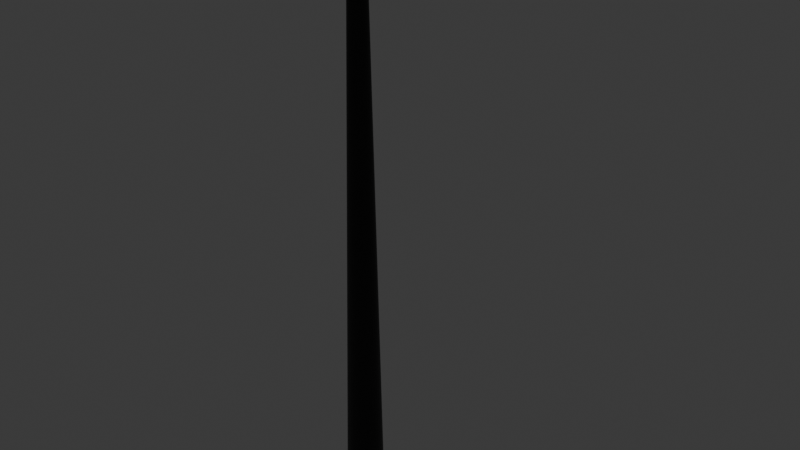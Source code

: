 # Source: poste.blend  (saved by Blender 4.3.34; exported with 4.5.12 LTS)
import bpy
from mathutils import Matrix  # noqa: F401  (used for matrix-valued properties, if any)

bpy.ops.wm.read_factory_settings(use_empty=True)
scene = bpy.context.scene
scene.name = 'Scene'

# ---- collections
col_collection = bpy.data.collections.new('Collection'); scene.collection.children.link(col_collection)

# ---- materials (node trees are filled in below, after node groups)
mat_preto = bpy.data.materials.new('preto')
mat_material_015 = bpy.data.materials.new('Material.015')

# ---- material node trees
mat_preto.use_nodes = True; mat_preto.node_tree.nodes.clear()
_N = mat_preto.node_tree.nodes; _L = mat_preto.node_tree.links
n0 = _N.new('ShaderNodeBsdfPrincipled'); n0.name = 'Principled BSDF'; n0.location = (10, 300)
n0.inputs[0].default_value = (0.0, 0.0, 0.0, 1.0)
n1 = _N.new('ShaderNodeOutputMaterial'); n1.name = 'Material Output'; n1.location = (300, 300)
_L.new(n0.outputs[0], n1.inputs[0])
n1.is_active_output = True
mat_material_015.use_nodes = True; mat_material_015.node_tree.nodes.clear()
_N = mat_material_015.node_tree.nodes; _L = mat_material_015.node_tree.links
n0 = _N.new('ShaderNodeOutputMaterial'); n0.name = 'Material Output'; n0.location = (300, 300)
n1 = _N.new('ShaderNodeEmission'); n1.name = 'Emission'; n1.location = (10, 300)
n1.inputs[1].default_value = 3.0
_L.new(n1.outputs[0], n0.inputs[0])
n0.is_active_output = True

# ---- world
world_world = bpy.data.worlds.new('World'); scene.world = world_world
world_world.use_nodes = True; world_world.node_tree.nodes.clear()
_N = world_world.node_tree.nodes; _L = world_world.node_tree.links
n0 = _N.new('ShaderNodeOutputWorld'); n0.name = 'World Output'; n0.location = (300, 300)
n1 = _N.new('ShaderNodeBackground'); n1.name = 'Background'; n1.location = (10, 300)
n1.inputs[0].default_value = (0.05088, 0.05088, 0.05088, 1.0)
_L.new(n1.outputs[0], n0.inputs[0])
n0.is_active_output = True
world_world.color = (0.05088, 0.05088, 0.05088)
world_world.sun_shadow_jitter_overblur = 0.0

# ---- meshes
me_cylinder_001 = bpy.data.meshes.new('Cylinder.001')
me_cylinder_001.from_pydata([(2.098e-07, -0.5026, -3.676), (2.062e-07, -0.35, 4.513), (0.05621, -0.4971, -3.676), (0.02644, -0.3474, 4.513), (0.1103, -0.4807, -3.676), (0.05186, -0.3397, 4.513), (0.1601, -0.454, -3.676), (0.07529, -0.3272, 4.513), (0.2037, -0.4182, -3.676), (0.09583, -0.3103, 4.513), (0.2396, -0.3745, -3.676), (0.1127, -0.2898, 4.513), (0.2662, -0.3247, -3.676), (0.1252, -0.2663, 4.513), (0.2826, -0.2707, -3.676), (0.1329, -0.2409, 4.513), (0.2881, -0.2145, -3.676), (0.1355, -0.2145, 4.513), (0.2826, -0.1583, -3.676), (0.1329, -0.188, 4.513), (0.2662, -0.1042, -3.676), (0.1252, -0.1626, 4.513), (0.2396, -0.05439, -3.676), (0.1127, -0.1392, 4.513), (0.2037, -0.01073, -3.676), (0.09583, -0.1186, 4.513), (0.1601, 0.0251, -3.676), (0.07529, -0.1018, 4.513), (0.1103, 0.05172, -3.676), (0.05186, -0.08926, 4.513), (0.05621, 0.06812, -3.676), (0.02644, -0.08155, 4.513), (2.098e-07, 0.07366, -3.676), (2.062e-07, -0.07894, 4.513), (-0.05621, 0.06812, -3.676), (-0.02644, -0.08155, 4.513), (-0.1103, 0.05172, -3.676), (-0.05186, -0.08926, 4.513), (-0.1601, 0.0251, -3.676), (-0.07529, -0.1018, 4.513), (-0.2037, -0.01073, -3.676), (-0.09583, -0.1186, 4.513), (-0.2396, -0.05439, -3.676), (-0.1127, -0.1392, 4.513), (-0.2662, -0.1042, -3.676), (-0.1252, -0.1626, 4.513), (-0.2826, -0.1583, -3.676), (-0.1329, -0.188, 4.513), (-0.2881, -0.2145, -3.676), (-0.1355, -0.2145, 4.513), (-0.2826, -0.2707, -3.676), (-0.1329, -0.2409, 4.513), (-0.2662, -0.3247, -3.676), (-0.1252, -0.2663, 4.513), (-0.2396, -0.3745, -3.676), (-0.1127, -0.2898, 4.513), (-0.2037, -0.4182, -3.676), (-0.09583, -0.3103, 4.513), (-0.1601, -0.454, -3.676), (-0.07529, -0.3272, 4.513), (-0.1103, -0.4807, -3.676), (-0.05186, -0.3397, 4.513), (-0.05621, -0.4971, -3.676), (-0.02644, -0.3474, 4.513), (2.716e-07, -0.6275, -4.278), (0.08059, -0.6196, -4.278), (0.1581, -0.5961, -4.278), (0.2295, -0.5579, -4.278), (0.2921, -0.5065, -4.278), (0.3435, -0.444, -4.278), (0.3816, -0.3725, -4.278), (0.4051, -0.2951, -4.278), (0.4131, -0.2145, -4.278), (0.4051, -0.1339, -4.278), (0.3816, -0.05639, -4.278), (0.3435, 0.01502, -4.278), (0.2921, 0.07761, -4.278), (0.2295, 0.129, -4.278), (0.1581, 0.1672, -4.278), (0.08059, 0.1907, -4.278), (2.716e-07, 0.1986, -4.278), (-0.08058, 0.1907, -4.278), (-0.1581, 0.1672, -4.278), (-0.2295, 0.129, -4.278), (-0.2921, 0.07761, -4.278), (-0.3435, 0.01502, -4.278), (-0.3816, -0.05639, -4.278), (-0.4051, -0.1339, -4.278), (-0.4131, -0.2145, -4.278), (-0.4051, -0.2951, -4.278), (-0.3816, -0.3725, -4.278), (-0.3435, -0.444, -4.278), (-0.2921, -0.5065, -4.278), (-0.2295, -0.5579, -4.278), (-0.1581, -0.5961, -4.278), (-0.08058, -0.6196, -4.278), (0.03185, 0.413, 5.107), (2.741e-07, 0.413, 5.11), (0.06247, 0.4129, 5.098), (0.09069, 0.4127, 5.083), (0.1154, 0.4124, 5.062), (0.1357, 0.4121, 5.038), (0.1508, 0.4118, 5.01), (0.1601, 0.4114, 4.979), (0.1632, 0.411, 4.947), (0.1601, 0.4106, 4.915), (0.1508, 0.4102, 4.885), (0.1357, 0.4099, 4.856), (0.1154, 0.4096, 4.832), (0.09069, 0.4093, 4.811), (0.06247, 0.4091, 4.796), (0.03185, 0.409, 4.787), (2.741e-07, 0.409, 4.784), (-0.03185, 0.409, 4.787), (-0.06247, 0.4091, 4.796), (-0.09069, 0.4093, 4.811), (-0.1154, 0.4096, 4.832), (-0.1357, 0.4099, 4.856), (-0.1508, 0.4102, 4.885), (-0.1601, 0.4106, 4.915), (-0.1632, 0.411, 4.947), (-0.1601, 0.4114, 4.979), (-0.1508, 0.4118, 5.01), (-0.1357, 0.4121, 5.038), (-0.1154, 0.4124, 5.062), (-0.09069, 0.4127, 5.083), (-0.06247, 0.4129, 5.098), (-0.03185, 0.413, 5.107), (2.01e-07, -0.3503, 4.602), (1.978e-07, -0.3474, 4.681), (1.967e-07, -0.3406, 4.753), (1.977e-07, -0.3287, 4.82), (2.009e-07, -0.3094, 4.884), (2.068e-07, -0.2801, 4.943), (2.152e-07, -0.2389, 4.996), (2.253e-07, -0.1872, 5.039), (2.354e-07, -0.1297, 5.07), (2.446e-07, -0.07034, 5.089), (2.524e-07, -0.01061, 5.101), (2.589e-07, 0.05018, 5.107), (2.643e-07, 0.1134, 5.11), (2.686e-07, 0.1802, 5.111), (2.717e-07, 0.2518, 5.111), (2.736e-07, 0.3291, 5.11), (-0.02676, -0.3476, 4.602), (-0.02708, -0.3447, 4.681), (-0.02739, -0.338, 4.753), (-0.02771, -0.326, 4.82), (-0.02803, -0.3068, 4.882), (-0.02835, -0.2778, 4.942), (-0.02867, -0.2369, 4.994), (-0.02898, -0.1857, 5.037), (-0.0293, -0.1286, 5.067), (-0.02962, -0.06969, 5.087), (-0.02994, -0.01027, 5.098), (-0.03026, 0.05032, 5.104), (-0.03057, 0.1134, 5.107), (-0.03089, 0.1802, 5.108), (-0.03121, 0.2518, 5.108), (-0.03153, 0.3291, 5.107), (-0.05249, -0.3398, 4.601), (-0.05311, -0.3369, 4.68), (-0.05373, -0.3301, 4.752), (-0.05436, -0.3182, 4.818), (-0.05498, -0.2993, 4.879), (-0.05561, -0.2708, 4.937), (-0.05623, -0.231, 4.988), (-0.05685, -0.1812, 5.03), (-0.05748, -0.1255, 5.059), (-0.0581, -0.06778, 5.078), (-0.05873, -0.009247, 5.089), (-0.05935, 0.05073, 5.095), (-0.05997, 0.1134, 5.098), (-0.0606, 0.18, 5.099), (-0.06122, 0.2515, 5.099), (-0.06185, 0.3289, 5.098), (-0.0762, -0.3272, 4.601), (-0.0771, -0.3241, 4.679), (-0.07801, -0.3173, 4.75), (-0.07892, -0.3055, 4.814), (-0.07982, -0.2871, 4.874), (-0.08073, -0.2596, 4.93), (-0.08163, -0.2215, 4.979), (-0.08254, -0.1739, 5.018), (-0.08345, -0.1205, 5.046), (-0.08435, -0.06467, 5.065), (-0.08526, -0.007594, 5.075), (-0.08616, 0.05139, 5.081), (-0.08707, 0.1134, 5.084), (-0.08797, 0.1797, 5.084), (-0.08888, 0.2511, 5.084), (-0.08979, 0.3285, 5.083), (-0.09698, -0.3101, 4.6), (-0.09814, -0.3069, 4.678), (-0.09929, -0.3, 4.747), (-0.1004, -0.2884, 4.81), (-0.1016, -0.2706, 4.867), (-0.1027, -0.2445, 4.92), (-0.1039, -0.2086, 4.966), (-0.1051, -0.164, 5.003), (-0.1062, -0.1136, 5.029), (-0.1074, -0.06049, 5.046), (-0.1085, -0.005369, 5.056), (-0.1097, 0.05229, 5.062), (-0.1108, 0.1135, 5.064), (-0.112, 0.1793, 5.065), (-0.1131, 0.2506, 5.064), (-0.1143, 0.328, 5.063), (-0.114, -0.2893, 4.599), (-0.1154, -0.2859, 4.676), (-0.1168, -0.279, 4.744), (-0.1181, -0.2676, 4.804), (-0.1195, -0.2505, 4.859), (-0.1208, -0.226, 4.908), (-0.1222, -0.193, 4.95), (-0.1235, -0.1519, 4.984), (-0.1249, -0.1054, 5.008), (-0.1262, -0.0554, 5.024), (-0.1276, -0.002658, 5.033), (-0.129, 0.05338, 5.038), (-0.1303, 0.1136, 5.04), (-0.1317, 0.1789, 5.041), (-0.133, 0.25, 5.04), (-0.1344, 0.3275, 5.038), (-0.1267, -0.2656, 4.599), (-0.1282, -0.262, 4.674), (-0.1297, -0.255, 4.74), (-0.1312, -0.2439, 4.798), (-0.1327, -0.2276, 4.849), (-0.1342, -0.205, 4.894), (-0.1358, -0.1751, 4.932), (-0.1373, -0.1382, 4.962), (-0.1388, -0.09591, 4.984), (-0.1403, -0.04959, 4.998), (-0.1418, 0.0004352, 5.007), (-0.1433, 0.05463, 5.012), (-0.1448, 0.1137, 5.013), (-0.1463, 0.1784, 5.013), (-0.1478, 0.2492, 5.012), (-0.1493, 0.3268, 5.01), (-0.1345, -0.2399, 4.598), (-0.1361, -0.2361, 4.672), (-0.1377, -0.229, 4.736), (-0.1393, -0.2181, 4.791), (-0.1409, -0.2028, 4.839), (-0.1425, -0.1822, 4.879), (-0.1441, -0.1557, 4.912), (-0.1457, -0.1233, 4.938), (-0.1473, -0.08565, 4.957), (-0.1489, -0.04329, 4.97), (-0.1505, 0.003792, 4.978), (-0.1521, 0.05598, 4.982), (-0.1537, 0.1138, 4.984), (-0.1553, 0.1778, 4.983), (-0.1569, 0.2484, 4.982), (-0.1585, 0.3261, 4.98), (-0.1372, -0.2132, 4.597), (-0.1388, -0.2091, 4.669), (-0.1404, -0.202, 4.732), (-0.142, -0.1913, 4.784), (-0.1437, -0.1769, 4.828), (-0.1453, -0.1584, 4.864), (-0.1469, -0.1355, 4.892), (-0.1486, -0.1078, 4.914), (-0.1502, -0.07498, 4.93), (-0.1518, -0.03673, 4.941), (-0.1535, 0.007283, 4.949), (-0.1551, 0.05739, 4.952), (-0.1567, 0.1139, 4.953), (-0.1583, 0.1772, 4.953), (-0.16, 0.2476, 4.951), (-0.1616, 0.3254, 4.949), (-0.1345, -0.1864, 4.596), (-0.1361, -0.1821, 4.667), (-0.1377, -0.1749, 4.727), (-0.1393, -0.1645, 4.777), (-0.1409, -0.1511, 4.817), (-0.1425, -0.1347, 4.848), (-0.1441, -0.1153, 4.872), (-0.1457, -0.09229, 4.889), (-0.1473, -0.06431, 4.903), (-0.1489, -0.03017, 4.913), (-0.1505, 0.01077, 4.919), (-0.1521, 0.0588, 4.922), (-0.1537, 0.114, 4.923), (-0.1553, 0.1766, 4.922), (-0.1569, 0.2468, 4.92), (-0.1585, 0.3247, 4.917), (-0.1267, -0.1607, 4.595), (-0.1282, -0.1562, 4.665), (-0.1297, -0.1489, 4.723), (-0.1312, -0.1388, 4.77), (-0.1327, -0.1263, 4.807), (-0.1342, -0.1119, 4.833), (-0.1358, -0.09592, 4.852), (-0.1373, -0.07739, 4.866), (-0.1388, -0.05405, 4.877), (-0.1403, -0.02387, 4.885), (-0.1418, 0.01413, 4.89), (-0.1433, 0.06015, 4.893), (-0.1448, 0.1141, 4.893), (-0.1463, 0.1761, 4.892), (-0.1478, 0.246, 4.89), (-0.1493, 0.324, 4.887), (-0.114, -0.137, 4.594), (-0.1154, -0.1323, 4.663), (-0.1168, -0.1249, 4.719), (-0.1181, -0.115, 4.764), (-0.1195, -0.1034, 4.797), (-0.1208, -0.09085, 4.819), (-0.1222, -0.07804, 4.834), (-0.1235, -0.06365, 4.844), (-0.1249, -0.04459, 4.852), (-0.1262, -0.01806, 4.859), (-0.1276, 0.01722, 4.864), (-0.129, 0.0614, 4.866), (-0.1303, 0.1142, 4.866), (-0.1317, 0.1756, 4.865), (-0.133, 0.2453, 4.862), (-0.1344, 0.3234, 4.859), (-0.09698, -0.1163, 4.593), (-0.09814, -0.1113, 4.661), (-0.09929, -0.1039, 4.716), (-0.1004, -0.09423, 4.758), (-0.1016, -0.08328, 4.789), (-0.1027, -0.07241, 4.807), (-0.1039, -0.06237, 4.818), (-0.1051, -0.05161, 4.825), (-0.1062, -0.0363, 4.831), (-0.1074, -0.01297, 4.837), (-0.1085, 0.01993, 4.841), (-0.1097, 0.06249, 4.843), (-0.1108, 0.1143, 4.843), (-0.112, 0.1751, 4.841), (-0.1131, 0.2446, 4.838), (-0.1143, 0.3228, 4.834), (-0.0762, -0.09922, 4.593), (-0.0771, -0.09415, 4.66), (-0.07801, -0.08664, 4.713), (-0.07892, -0.07715, 4.754), (-0.07982, -0.06681, 4.782), (-0.08073, -0.05728, 4.798), (-0.08163, -0.04951, 4.805), (-0.08254, -0.04173, 4.81), (-0.08345, -0.0295, 4.814), (-0.08435, -0.008787, 4.818), (-0.08526, 0.02216, 4.822), (-0.08616, 0.06339, 4.823), (-0.08707, 0.1144, 4.823), (-0.08797, 0.1747, 4.821), (-0.08888, 0.2441, 4.818), (-0.08979, 0.3223, 4.814), (-0.05249, -0.08655, 4.592), (-0.05311, -0.08137, 4.658), (-0.05373, -0.07382, 4.711), (-0.05436, -0.06446, 4.751), (-0.05498, -0.05457, 4.776), (-0.05561, -0.04603, 4.79), (-0.05623, -0.03995, 4.796), (-0.05685, -0.03439, 4.798), (-0.05748, -0.02445, 4.801), (-0.0581, -0.005682, 4.805), (-0.05873, 0.02381, 4.808), (-0.05935, 0.06405, 4.809), (-0.05997, 0.1145, 4.809), (-0.0606, 0.1745, 4.806), (-0.06122, 0.2437, 4.803), (-0.06185, 0.322, 4.799), (-0.02676, -0.07875, 4.592), (-0.02708, -0.0735, 4.658), (-0.02739, -0.06593, 4.71), (-0.02771, -0.05665, 4.749), (-0.02803, -0.04703, 4.773), (-0.02835, -0.03911, 4.786), (-0.02867, -0.03407, 4.79), (-0.02898, -0.02986, 4.791), (-0.0293, -0.02133, 4.793), (-0.02962, -0.003769, 4.796), (-0.02994, 0.02483, 4.799), (-0.03026, 0.06446, 4.8), (-0.03057, 0.1145, 4.8), (-0.03089, 0.1743, 4.797), (-0.03121, 0.2435, 4.794), (-0.03153, 0.3218, 4.79), (2.051e-07, -0.07612, 4.592), (2.059e-07, -0.07085, 4.658), (2.083e-07, -0.06326, 4.71), (2.118e-07, -0.05401, 4.748), (2.158e-07, -0.04449, 4.772), (2.193e-07, -0.03677, 4.784), (2.221e-07, -0.03208, 4.788), (2.246e-07, -0.02834, 4.788), (2.278e-07, -0.02028, 4.79), (2.326e-07, -0.003122, 4.793), (2.386e-07, 0.02517, 4.796), (2.454e-07, 0.0646, 4.797), (2.525e-07, 0.1145, 4.797), (2.593e-07, 0.1742, 4.794), (2.653e-07, 0.2434, 4.791), (2.704e-07, 0.3217, 4.787), (0.02676, -0.07875, 4.592), (0.02708, -0.0735, 4.658), (0.02739, -0.06593, 4.71), (0.02771, -0.05665, 4.749), (0.02803, -0.04703, 4.773), (0.02835, -0.03911, 4.786), (0.02867, -0.03407, 4.79), (0.02898, -0.02986, 4.791), (0.0293, -0.02133, 4.793), (0.02962, -0.003769, 4.796), (0.02994, 0.02483, 4.799), (0.03026, 0.06446, 4.8), (0.03057, 0.1145, 4.8), (0.03089, 0.1743, 4.797), (0.03121, 0.2435, 4.794), (0.03153, 0.3218, 4.79), (0.05249, -0.08655, 4.592), (0.05311, -0.08137, 4.658), (0.05373, -0.07382, 4.711), (0.05436, -0.06446, 4.751), (0.05498, -0.05457, 4.776), (0.05561, -0.04604, 4.79), (0.05623, -0.03995, 4.796), (0.05685, -0.03439, 4.798), (0.05748, -0.02445, 4.801), (0.0581, -0.00568, 4.805), (0.05873, 0.02381, 4.808), (0.05935, 0.06405, 4.809), (0.05997, 0.1145, 4.809), (0.0606, 0.1745, 4.806), (0.06122, 0.2437, 4.803), (0.06185, 0.322, 4.799), (0.0762, -0.09922, 4.593), (0.07711, -0.09415, 4.66), (0.07801, -0.08664, 4.713), (0.07892, -0.07715, 4.754), (0.07982, -0.06681, 4.782), (0.08073, -0.05728, 4.798), (0.08163, -0.04951, 4.805), (0.08254, -0.04173, 4.81), (0.08345, -0.0295, 4.814), (0.08435, -0.008787, 4.818), (0.08526, 0.02216, 4.822), (0.08616, 0.06339, 4.823), (0.08707, 0.1144, 4.823), (0.08797, 0.1747, 4.821), (0.08888, 0.2441, 4.818), (0.08979, 0.3223, 4.814), (0.09698, -0.1163, 4.593), (0.09814, -0.1113, 4.661), (0.09929, -0.1039, 4.716), (0.1004, -0.09423, 4.758), (0.1016, -0.08328, 4.789), (0.1027, -0.07241, 4.807), (0.1039, -0.06237, 4.818), (0.1051, -0.05161, 4.825), (0.1062, -0.0363, 4.831), (0.1074, -0.01297, 4.837), (0.1085, 0.01993, 4.841), (0.1097, 0.06249, 4.843), (0.1108, 0.1143, 4.843), (0.112, 0.1751, 4.841), (0.1131, 0.2446, 4.838), (0.1143, 0.3228, 4.834), (0.114, -0.137, 4.594), (0.1154, -0.1323, 4.663), (0.1168, -0.1249, 4.719), (0.1181, -0.115, 4.764), (0.1195, -0.1034, 4.797), (0.1208, -0.09084, 4.819), (0.1222, -0.07804, 4.834), (0.1235, -0.06365, 4.844), (0.1249, -0.04459, 4.852), (0.1262, -0.01806, 4.859), (0.1276, 0.01722, 4.864), (0.129, 0.0614, 4.866), (0.1303, 0.1142, 4.866), (0.1317, 0.1756, 4.865), (0.133, 0.2453, 4.862), (0.1344, 0.3234, 4.859), (0.1267, -0.1607, 4.595), (0.1282, -0.1562, 4.665), (0.1297, -0.1489, 4.723), (0.1312, -0.1388, 4.77), (0.1327, -0.1263, 4.807), (0.1342, -0.1119, 4.833), (0.1358, -0.09592, 4.852), (0.1373, -0.07739, 4.866), (0.1388, -0.05405, 4.877), (0.1403, -0.02387, 4.885), (0.1418, 0.01413, 4.89), (0.1433, 0.06015, 4.893), (0.1448, 0.1141, 4.893), (0.1463, 0.1761, 4.892), (0.1478, 0.246, 4.89), (0.1493, 0.324, 4.887), (0.1345, -0.1864, 4.596), (0.1361, -0.1821, 4.667), (0.1377, -0.1749, 4.727), (0.1393, -0.1645, 4.777), (0.1409, -0.1511, 4.817), (0.1425, -0.1347, 4.848), (0.1441, -0.1153, 4.872), (0.1457, -0.09229, 4.889), (0.1473, -0.06431, 4.903), (0.1489, -0.03017, 4.913), (0.1505, 0.01077, 4.919), (0.1521, 0.0588, 4.922), (0.1537, 0.114, 4.923), (0.1553, 0.1766, 4.922), (0.1569, 0.2468, 4.92), (0.1585, 0.3247, 4.917), (0.1372, -0.2132, 4.597), (0.1388, -0.2091, 4.669), (0.1404, -0.202, 4.732), (0.142, -0.1913, 4.784), (0.1437, -0.1769, 4.828), (0.1453, -0.1584, 4.864), (0.1469, -0.1355, 4.892), (0.1486, -0.1078, 4.914), (0.1502, -0.07498, 4.93), (0.1518, -0.03673, 4.941), (0.1535, 0.007281, 4.949), (0.1551, 0.05739, 4.952), (0.1567, 0.1139, 4.953), (0.1583, 0.1772, 4.953), (0.16, 0.2476, 4.951), (0.1616, 0.3254, 4.949), (0.1345, -0.2399, 4.598), (0.1361, -0.2361, 4.672), (0.1377, -0.229, 4.736), (0.1393, -0.2181, 4.791), (0.1409, -0.2028, 4.839), (0.1425, -0.1822, 4.879), (0.1441, -0.1557, 4.912), (0.1457, -0.1233, 4.938), (0.1473, -0.08565, 4.957), (0.1489, -0.04329, 4.97), (0.1505, 0.00379, 4.978), (0.1521, 0.05598, 4.982), (0.1537, 0.1138, 4.984), (0.1553, 0.1778, 4.983), (0.1569, 0.2484, 4.982), (0.1585, 0.3261, 4.98), (0.1267, -0.2656, 4.599), (0.1282, -0.262, 4.674), (0.1297, -0.255, 4.74), (0.1312, -0.2439, 4.798), (0.1327, -0.2276, 4.849), (0.1342, -0.205, 4.894), (0.1358, -0.1751, 4.932), (0.1373, -0.1382, 4.962), (0.1388, -0.09591, 4.984), (0.1403, -0.04959, 4.998), (0.1418, 0.0004352, 5.007), (0.1433, 0.05463, 5.012), (0.1448, 0.1137, 5.013), (0.1463, 0.1784, 5.013), (0.1478, 0.2492, 5.012), (0.1493, 0.3268, 5.01), (0.114, -0.2893, 4.599), (0.1154, -0.2859, 4.676), (0.1168, -0.279, 4.744), (0.1181, -0.2676, 4.804), (0.1195, -0.2505, 4.859), (0.1208, -0.226, 4.908), (0.1222, -0.193, 4.95), (0.1235, -0.1519, 4.984), (0.1249, -0.1054, 5.008), (0.1262, -0.0554, 5.024), (0.1276, -0.002658, 5.033), (0.129, 0.05338, 5.038), (0.1303, 0.1136, 5.04), (0.1317, 0.1789, 5.041), (0.133, 0.25, 5.04), (0.1344, 0.3275, 5.038), (0.09698, -0.3101, 4.6), (0.09814, -0.3069, 4.678), (0.09929, -0.3, 4.747), (0.1004, -0.2884, 4.81), (0.1016, -0.2706, 4.867), (0.1027, -0.2445, 4.92), (0.1039, -0.2086, 4.966), (0.1051, -0.164, 5.003), (0.1062, -0.1137, 5.029), (0.1074, -0.06049, 5.046), (0.1085, -0.005369, 5.056), (0.1097, 0.05229, 5.062), (0.1108, 0.1135, 5.064), (0.112, 0.1793, 5.065), (0.1131, 0.2506, 5.064), (0.1143, 0.328, 5.063), (0.0762, -0.3272, 4.601), (0.07711, -0.3241, 4.679), (0.07801, -0.3173, 4.75), (0.07892, -0.3055, 4.814), (0.07982, -0.2871, 4.874), (0.08073, -0.2596, 4.93), (0.08163, -0.2215, 4.979), (0.08254, -0.1739, 5.018), (0.08345, -0.1205, 5.046), (0.08435, -0.06467, 5.065), (0.08526, -0.007595, 5.075), (0.08616, 0.05139, 5.081), (0.08707, 0.1134, 5.084), (0.08797, 0.1797, 5.084), (0.08888, 0.2511, 5.084), (0.08979, 0.3285, 5.083), (0.05249, -0.3398, 4.601), (0.05311, -0.3369, 4.68), (0.05373, -0.3301, 4.752), (0.05436, -0.3182, 4.818), (0.05498, -0.2993, 4.879), (0.05561, -0.2708, 4.937), (0.05623, -0.231, 4.988), (0.05685, -0.1812, 5.03), (0.05748, -0.1255, 5.059), (0.0581, -0.06778, 5.078), (0.05873, -0.009247, 5.089), (0.05935, 0.05073, 5.095), (0.05997, 0.1134, 5.098), (0.0606, 0.18, 5.099), (0.06122, 0.2515, 5.099), (0.06185, 0.3289, 5.098), (0.03153, 0.3291, 5.107), (0.03121, 0.2518, 5.108), (0.03089, 0.1802, 5.108), (0.03057, 0.1134, 5.107), (0.03026, 0.05032, 5.104), (0.02994, -0.01027, 5.098), (0.02962, -0.06969, 5.087), (0.0293, -0.1286, 5.067), (0.02898, -0.1857, 5.037), (0.02867, -0.2369, 4.994), (0.02835, -0.2778, 4.942), (0.02803, -0.3068, 4.882), (0.02771, -0.326, 4.82), (0.02739, -0.338, 4.753), (0.02708, -0.3447, 4.681), (0.02676, -0.3476, 4.602), (-0.4026, 1.871, 5.042), (-0.4026, 1.792, 5.333), (-0.4026, 0.9769, 4.799), (-0.4026, 0.8977, 5.09), (0.4026, 1.871, 5.042), (0.4026, 1.792, 5.333), (0.4026, 0.9769, 4.799), (0.4026, 0.8977, 5.09), (0.03185, 0.9701, 5.1), (2.737e-07, 0.9702, 5.103), (0.06247, 0.97, 5.091), (0.09069, 0.9698, 5.076), (0.1154, 0.9696, 5.056), (0.1357, 0.9693, 5.031), (0.1508, 0.9689, 5.003), (0.1601, 0.9685, 4.972), (0.1632, 0.9681, 4.94), (0.1601, 0.9677, 4.908), (0.1508, 0.9674, 4.878), (0.1357, 0.967, 4.849), (0.1154, 0.9667, 4.825), (0.09069, 0.9664, 4.804), (0.06247, 0.9663, 4.789), (0.03185, 0.9661, 4.78), (2.737e-07, 0.9661, 4.777), (-0.03185, 0.9661, 4.78), (-0.06247, 0.9663, 4.789), (-0.09069, 0.9664, 4.804), (-0.1154, 0.9667, 4.825), (-0.1357, 0.967, 4.849), (-0.1508, 0.9674, 4.878), (-0.1601, 0.9677, 4.908), (-0.1632, 0.9681, 4.94), (-0.1601, 0.9685, 4.972), (-0.1508, 0.9689, 5.003), (-0.1357, 0.9693, 5.031), (-0.1154, 0.9696, 5.056), (-0.09069, 0.9698, 5.076), (-0.06247, 0.97, 5.091), (-0.03185, 0.9701, 5.1), (-0.3493, 1.036, 4.815), (-0.3493, 1.812, 5.025), (0.3493, 1.036, 4.815), (0.3493, 1.812, 5.025), (-0.3493, 1.023, 4.861), (-0.3493, 1.8, 5.072), (0.3493, 1.023, 4.861), (0.3493, 1.8, 5.072)], [], [(0, 2, 3, 1), (2, 4, 5, 3), (4, 6, 7, 5), (6, 8, 9, 7), (8, 10, 11, 9), (10, 12, 13, 11), (12, 14, 15, 13), (14, 16, 17, 15), (16, 18, 19, 17), (18, 20, 21, 19), (20, 22, 23, 21), (22, 24, 25, 23), (24, 26, 27, 25), (26, 28, 29, 27), (28, 30, 31, 29), (30, 32, 33, 31), (32, 34, 35, 33), (34, 36, 37, 35), (36, 38, 39, 37), (38, 40, 41, 39), (40, 42, 43, 41), (42, 44, 45, 43), (44, 46, 47, 45), (46, 48, 49, 47), (48, 50, 51, 49), (50, 52, 53, 51), (52, 54, 55, 53), (54, 56, 57, 55), (56, 58, 59, 57), (58, 60, 61, 59), (60, 62, 63, 61), (62, 0, 1, 63), (16, 72, 73, 18), (64, 95, 94, 93, 92, 91, 90, 89, 88, 87, 86, 85, 84, 83, 82, 81, 80, 79, 78, 77, 76, 75, 74, 73, 72, 71, 70, 69, 68, 67, 66, 65), (34, 81, 82, 36), (52, 90, 91, 54), (8, 68, 69, 10), (26, 77, 78, 28), (44, 86, 87, 46), (0, 64, 65, 2), (62, 95, 64, 0), (18, 73, 74, 20), (36, 82, 83, 38), (54, 91, 92, 56), (10, 69, 70, 12), (28, 78, 79, 30), (46, 87, 88, 48), (2, 65, 66, 4), (20, 74, 75, 22), (38, 83, 84, 40), (56, 92, 93, 58), (12, 70, 71, 14), (30, 79, 80, 32), (48, 88, 89, 50), (4, 66, 67, 6), (22, 75, 76, 24), (40, 84, 85, 42), (58, 93, 94, 60), (14, 71, 72, 16), (32, 80, 81, 34), (50, 89, 90, 52), (6, 67, 68, 8), (24, 76, 77, 26), (42, 85, 86, 44), (60, 94, 95, 62), (100, 652, 651, 99), (96, 624, 623, 98), (98, 623, 607, 99), (99, 607, 591, 100), (100, 591, 575, 101), (101, 575, 559, 102), (102, 559, 543, 103), (103, 543, 527, 104), (104, 527, 511, 105), (105, 511, 495, 106), (106, 495, 479, 107), (107, 479, 463, 108), (108, 463, 447, 109), (109, 447, 431, 110), (110, 431, 415, 111), (111, 415, 399, 112), (112, 399, 383, 113), (113, 383, 367, 114), (114, 367, 351, 115), (115, 351, 335, 116), (116, 335, 319, 117), (117, 319, 303, 118), (118, 303, 287, 119), (119, 287, 271, 120), (120, 271, 255, 121), (121, 255, 239, 122), (122, 239, 223, 123), (123, 223, 207, 124), (124, 207, 191, 125), (125, 191, 175, 126), (126, 175, 159, 127), (127, 159, 143, 97), (97, 143, 624, 96), (159, 158, 142, 143), (158, 157, 141, 142), (157, 156, 140, 141), (156, 155, 139, 140), (155, 154, 138, 139), (154, 153, 137, 138), (153, 152, 136, 137), (152, 151, 135, 136), (151, 150, 134, 135), (150, 149, 133, 134), (149, 148, 132, 133), (148, 147, 131, 132), (147, 146, 130, 131), (146, 145, 129, 130), (145, 144, 128, 129), (144, 63, 1, 128), (175, 174, 158, 159), (174, 173, 157, 158), (173, 172, 156, 157), (172, 171, 155, 156), (171, 170, 154, 155), (170, 169, 153, 154), (169, 168, 152, 153), (168, 167, 151, 152), (167, 166, 150, 151), (166, 165, 149, 150), (165, 164, 148, 149), (164, 163, 147, 148), (163, 162, 146, 147), (162, 161, 145, 146), (161, 160, 144, 145), (160, 61, 63, 144), (191, 190, 174, 175), (190, 189, 173, 174), (189, 188, 172, 173), (188, 187, 171, 172), (187, 186, 170, 171), (186, 185, 169, 170), (185, 184, 168, 169), (184, 183, 167, 168), (183, 182, 166, 167), (182, 181, 165, 166), (181, 180, 164, 165), (180, 179, 163, 164), (179, 178, 162, 163), (178, 177, 161, 162), (177, 176, 160, 161), (176, 59, 61, 160), (207, 206, 190, 191), (206, 205, 189, 190), (205, 204, 188, 189), (204, 203, 187, 188), (203, 202, 186, 187), (202, 201, 185, 186), (201, 200, 184, 185), (200, 199, 183, 184), (199, 198, 182, 183), (198, 197, 181, 182), (197, 196, 180, 181), (196, 195, 179, 180), (195, 194, 178, 179), (194, 193, 177, 178), (193, 192, 176, 177), (192, 57, 59, 176), (223, 222, 206, 207), (222, 221, 205, 206), (221, 220, 204, 205), (220, 219, 203, 204), (219, 218, 202, 203), (218, 217, 201, 202), (217, 216, 200, 201), (216, 215, 199, 200), (215, 214, 198, 199), (214, 213, 197, 198), (213, 212, 196, 197), (212, 211, 195, 196), (211, 210, 194, 195), (210, 209, 193, 194), (209, 208, 192, 193), (208, 55, 57, 192), (239, 238, 222, 223), (238, 237, 221, 222), (237, 236, 220, 221), (236, 235, 219, 220), (235, 234, 218, 219), (234, 233, 217, 218), (233, 232, 216, 217), (232, 231, 215, 216), (231, 230, 214, 215), (230, 229, 213, 214), (229, 228, 212, 213), (228, 227, 211, 212), (227, 226, 210, 211), (226, 225, 209, 210), (225, 224, 208, 209), (224, 53, 55, 208), (255, 254, 238, 239), (254, 253, 237, 238), (253, 252, 236, 237), (252, 251, 235, 236), (251, 250, 234, 235), (250, 249, 233, 234), (249, 248, 232, 233), (248, 247, 231, 232), (247, 246, 230, 231), (246, 245, 229, 230), (245, 244, 228, 229), (244, 243, 227, 228), (243, 242, 226, 227), (242, 241, 225, 226), (241, 240, 224, 225), (240, 51, 53, 224), (271, 270, 254, 255), (270, 269, 253, 254), (269, 268, 252, 253), (268, 267, 251, 252), (267, 266, 250, 251), (266, 265, 249, 250), (265, 264, 248, 249), (264, 263, 247, 248), (263, 262, 246, 247), (262, 261, 245, 246), (261, 260, 244, 245), (260, 259, 243, 244), (259, 258, 242, 243), (258, 257, 241, 242), (257, 256, 240, 241), (256, 49, 51, 240), (287, 286, 270, 271), (286, 285, 269, 270), (285, 284, 268, 269), (284, 283, 267, 268), (283, 282, 266, 267), (282, 281, 265, 266), (281, 280, 264, 265), (280, 279, 263, 264), (279, 278, 262, 263), (278, 277, 261, 262), (277, 276, 260, 261), (276, 275, 259, 260), (275, 274, 258, 259), (274, 273, 257, 258), (273, 272, 256, 257), (272, 47, 49, 256), (303, 302, 286, 287), (302, 301, 285, 286), (301, 300, 284, 285), (300, 299, 283, 284), (299, 298, 282, 283), (298, 297, 281, 282), (297, 296, 280, 281), (296, 295, 279, 280), (295, 294, 278, 279), (294, 293, 277, 278), (293, 292, 276, 277), (292, 291, 275, 276), (291, 290, 274, 275), (290, 289, 273, 274), (289, 288, 272, 273), (288, 45, 47, 272), (319, 318, 302, 303), (318, 317, 301, 302), (317, 316, 300, 301), (316, 315, 299, 300), (315, 314, 298, 299), (314, 313, 297, 298), (313, 312, 296, 297), (312, 311, 295, 296), (311, 310, 294, 295), (310, 309, 293, 294), (309, 308, 292, 293), (308, 307, 291, 292), (307, 306, 290, 291), (306, 305, 289, 290), (305, 304, 288, 289), (304, 43, 45, 288), (335, 334, 318, 319), (334, 333, 317, 318), (333, 332, 316, 317), (332, 331, 315, 316), (331, 330, 314, 315), (330, 329, 313, 314), (329, 328, 312, 313), (328, 327, 311, 312), (327, 326, 310, 311), (326, 325, 309, 310), (325, 324, 308, 309), (324, 323, 307, 308), (323, 322, 306, 307), (322, 321, 305, 306), (321, 320, 304, 305), (320, 41, 43, 304), (351, 350, 334, 335), (350, 349, 333, 334), (349, 348, 332, 333), (348, 347, 331, 332), (347, 346, 330, 331), (346, 345, 329, 330), (345, 344, 328, 329), (344, 343, 327, 328), (343, 342, 326, 327), (342, 341, 325, 326), (341, 340, 324, 325), (340, 339, 323, 324), (339, 338, 322, 323), (338, 337, 321, 322), (337, 336, 320, 321), (336, 39, 41, 320), (367, 366, 350, 351), (366, 365, 349, 350), (365, 364, 348, 349), (364, 363, 347, 348), (363, 362, 346, 347), (362, 361, 345, 346), (361, 360, 344, 345), (360, 359, 343, 344), (359, 358, 342, 343), (358, 357, 341, 342), (357, 356, 340, 341), (356, 355, 339, 340), (355, 354, 338, 339), (354, 353, 337, 338), (353, 352, 336, 337), (352, 37, 39, 336), (383, 382, 366, 367), (382, 381, 365, 366), (381, 380, 364, 365), (380, 379, 363, 364), (379, 378, 362, 363), (378, 377, 361, 362), (377, 376, 360, 361), (376, 375, 359, 360), (375, 374, 358, 359), (374, 373, 357, 358), (373, 372, 356, 357), (372, 371, 355, 356), (371, 370, 354, 355), (370, 369, 353, 354), (369, 368, 352, 353), (368, 35, 37, 352), (399, 398, 382, 383), (398, 397, 381, 382), (397, 396, 380, 381), (396, 395, 379, 380), (395, 394, 378, 379), (394, 393, 377, 378), (393, 392, 376, 377), (392, 391, 375, 376), (391, 390, 374, 375), (390, 389, 373, 374), (389, 388, 372, 373), (388, 387, 371, 372), (387, 386, 370, 371), (386, 385, 369, 370), (385, 384, 368, 369), (384, 33, 35, 368), (415, 414, 398, 399), (414, 413, 397, 398), (413, 412, 396, 397), (412, 411, 395, 396), (411, 410, 394, 395), (410, 409, 393, 394), (409, 408, 392, 393), (408, 407, 391, 392), (407, 406, 390, 391), (406, 405, 389, 390), (405, 404, 388, 389), (404, 403, 387, 388), (403, 402, 386, 387), (402, 401, 385, 386), (401, 400, 384, 385), (400, 31, 33, 384), (431, 430, 414, 415), (430, 429, 413, 414), (429, 428, 412, 413), (428, 427, 411, 412), (427, 426, 410, 411), (426, 425, 409, 410), (425, 424, 408, 409), (424, 423, 407, 408), (423, 422, 406, 407), (422, 421, 405, 406), (421, 420, 404, 405), (420, 419, 403, 404), (419, 418, 402, 403), (418, 417, 401, 402), (417, 416, 400, 401), (416, 29, 31, 400), (447, 446, 430, 431), (446, 445, 429, 430), (445, 444, 428, 429), (444, 443, 427, 428), (443, 442, 426, 427), (442, 441, 425, 426), (441, 440, 424, 425), (440, 439, 423, 424), (439, 438, 422, 423), (438, 437, 421, 422), (437, 436, 420, 421), (436, 435, 419, 420), (435, 434, 418, 419), (434, 433, 417, 418), (433, 432, 416, 417), (432, 27, 29, 416), (463, 462, 446, 447), (462, 461, 445, 446), (461, 460, 444, 445), (460, 459, 443, 444), (459, 458, 442, 443), (458, 457, 441, 442), (457, 456, 440, 441), (456, 455, 439, 440), (455, 454, 438, 439), (454, 453, 437, 438), (453, 452, 436, 437), (452, 451, 435, 436), (451, 450, 434, 435), (450, 449, 433, 434), (449, 448, 432, 433), (448, 25, 27, 432), (479, 478, 462, 463), (478, 477, 461, 462), (477, 476, 460, 461), (476, 475, 459, 460), (475, 474, 458, 459), (474, 473, 457, 458), (473, 472, 456, 457), (472, 471, 455, 456), (471, 470, 454, 455), (470, 469, 453, 454), (469, 468, 452, 453), (468, 467, 451, 452), (467, 466, 450, 451), (466, 465, 449, 450), (465, 464, 448, 449), (464, 23, 25, 448), (495, 494, 478, 479), (494, 493, 477, 478), (493, 492, 476, 477), (492, 491, 475, 476), (491, 490, 474, 475), (490, 489, 473, 474), (489, 488, 472, 473), (488, 487, 471, 472), (487, 486, 470, 471), (486, 485, 469, 470), (485, 484, 468, 469), (484, 483, 467, 468), (483, 482, 466, 467), (482, 481, 465, 466), (481, 480, 464, 465), (480, 21, 23, 464), (511, 510, 494, 495), (510, 509, 493, 494), (509, 508, 492, 493), (508, 507, 491, 492), (507, 506, 490, 491), (506, 505, 489, 490), (505, 504, 488, 489), (504, 503, 487, 488), (503, 502, 486, 487), (502, 501, 485, 486), (501, 500, 484, 485), (500, 499, 483, 484), (499, 498, 482, 483), (498, 497, 481, 482), (497, 496, 480, 481), (496, 19, 21, 480), (527, 526, 510, 511), (526, 525, 509, 510), (525, 524, 508, 509), (524, 523, 507, 508), (523, 522, 506, 507), (522, 521, 505, 506), (521, 520, 504, 505), (520, 519, 503, 504), (519, 518, 502, 503), (518, 517, 501, 502), (517, 516, 500, 501), (516, 515, 499, 500), (515, 514, 498, 499), (514, 513, 497, 498), (513, 512, 496, 497), (512, 17, 19, 496), (543, 542, 526, 527), (542, 541, 525, 526), (541, 540, 524, 525), (540, 539, 523, 524), (539, 538, 522, 523), (538, 537, 521, 522), (537, 536, 520, 521), (536, 535, 519, 520), (535, 534, 518, 519), (534, 533, 517, 518), (533, 532, 516, 517), (532, 531, 515, 516), (531, 530, 514, 515), (530, 529, 513, 514), (529, 528, 512, 513), (528, 15, 17, 512), (559, 558, 542, 543), (558, 557, 541, 542), (557, 556, 540, 541), (556, 555, 539, 540), (555, 554, 538, 539), (554, 553, 537, 538), (553, 552, 536, 537), (552, 551, 535, 536), (551, 550, 534, 535), (550, 549, 533, 534), (549, 548, 532, 533), (548, 547, 531, 532), (547, 546, 530, 531), (546, 545, 529, 530), (545, 544, 528, 529), (544, 13, 15, 528), (575, 574, 558, 559), (574, 573, 557, 558), (573, 572, 556, 557), (572, 571, 555, 556), (571, 570, 554, 555), (570, 569, 553, 554), (569, 568, 552, 553), (568, 567, 551, 552), (567, 566, 550, 551), (566, 565, 549, 550), (565, 564, 548, 549), (564, 563, 547, 548), (563, 562, 546, 547), (562, 561, 545, 546), (561, 560, 544, 545), (560, 11, 13, 544), (591, 590, 574, 575), (590, 589, 573, 574), (589, 588, 572, 573), (588, 587, 571, 572), (587, 586, 570, 571), (586, 585, 569, 570), (585, 584, 568, 569), (584, 583, 567, 568), (583, 582, 566, 567), (582, 581, 565, 566), (581, 580, 564, 565), (580, 579, 563, 564), (579, 578, 562, 563), (578, 577, 561, 562), (577, 576, 560, 561), (576, 9, 11, 560), (607, 606, 590, 591), (606, 605, 589, 590), (605, 604, 588, 589), (604, 603, 587, 588), (603, 602, 586, 587), (602, 601, 585, 586), (601, 600, 584, 585), (600, 599, 583, 584), (599, 598, 582, 583), (598, 597, 581, 582), (597, 596, 580, 581), (596, 595, 579, 580), (595, 594, 578, 579), (594, 593, 577, 578), (593, 592, 576, 577), (592, 7, 9, 576), (623, 622, 606, 607), (622, 621, 605, 606), (621, 620, 604, 605), (620, 619, 603, 604), (619, 618, 602, 603), (618, 617, 601, 602), (617, 616, 600, 601), (616, 615, 599, 600), (615, 614, 598, 599), (614, 613, 597, 598), (613, 612, 596, 597), (612, 611, 595, 596), (611, 610, 594, 595), (610, 609, 593, 594), (609, 608, 592, 593), (608, 5, 7, 592), (624, 625, 622, 623), (625, 626, 621, 622), (626, 627, 620, 621), (627, 628, 619, 620), (628, 629, 618, 619), (629, 630, 617, 618), (630, 631, 616, 617), (631, 632, 615, 616), (632, 633, 614, 615), (633, 634, 613, 614), (634, 635, 612, 613), (635, 636, 611, 612), (636, 637, 610, 611), (637, 638, 609, 610), (638, 639, 608, 609), (639, 3, 5, 608), (143, 142, 625, 624), (142, 141, 626, 625), (141, 140, 627, 626), (140, 139, 628, 627), (139, 138, 629, 628), (138, 137, 630, 629), (137, 136, 631, 630), (136, 135, 632, 631), (135, 134, 633, 632), (134, 133, 634, 633), (133, 132, 635, 634), (132, 131, 636, 635), (131, 130, 637, 636), (130, 129, 638, 637), (129, 128, 639, 638), (128, 1, 3, 639), (640, 642, 643, 641), (642, 646, 647, 643), (646, 644, 645, 647), (644, 640, 641, 645), (644, 683, 681, 640), (647, 645, 641, 643), (648, 650, 651, 652, 653, 654, 655, 656, 657, 658, 659, 660, 661, 662, 663, 664, 665, 666, 667, 668, 669, 670, 671, 672, 673, 674, 675, 676, 677, 678, 679, 649), (127, 679, 678, 126), (114, 666, 665, 113), (101, 653, 652, 100), (97, 649, 679, 127), (115, 667, 666, 114), (102, 654, 653, 101), (116, 668, 667, 115), (103, 655, 654, 102), (117, 669, 668, 116), (104, 656, 655, 103), (118, 670, 669, 117), (105, 657, 656, 104), (119, 671, 670, 118), (106, 658, 657, 105), (120, 672, 671, 119), (107, 659, 658, 106), (121, 673, 672, 120), (108, 660, 659, 107), (122, 674, 673, 121), (109, 661, 660, 108), (123, 675, 674, 122), (110, 662, 661, 109), (96, 648, 649, 97), (124, 676, 675, 123), (111, 663, 662, 110), (98, 650, 648, 96), (125, 677, 676, 124), (112, 664, 663, 111), (99, 651, 650, 98), (126, 678, 677, 125), (113, 665, 664, 112), (681, 685, 684, 680), (642, 680, 682, 646), (640, 681, 680, 642), (646, 682, 683, 644), (684, 685, 687, 686), (683, 687, 685, 681), (680, 684, 686, 682), (682, 686, 687, 683)])
me_cylinder_001.polygons.foreach_set('material_index', [0, 0, 0, 0, 0, 0, 0, 0, 0, 0, 0, 0, 0, 0, 0, 0, 0, 0, 0, 0, 0, 0, 0, 0, 0, 0, 0, 0, 0, 0, 0, 0, 0, 0, 0, 0, 0, 0, 0, 0, 0, 0, 0, 0, 0, 0, 0, 0, 0, 0, 0, 0, 0, 0, 0, 0, 0, 0, 0, 0, 0, 0, 0, 0, 0, 0, 0, 0, 0, 0, 0, 0, 0, 0, 0, 0, 0, 0, 0, 0, 0, 0, 0, 0, 0, 0, 0, 0, 0, 0, 0, 0, 0, 0, 0, 0, 0, 0, 0, 0, 0, 0, 0, 0, 0, 0, 0, 0, 0, 0, 0, 0, 0, 0, 0, 0, 0, 0, 0, 0, 0, 0, 0, 0, 0, 0, 0, 0, 0, 0, 0, 0, 0, 0, 0, 0, 0, 0, 0, 0, 0, 0, 0, 0, 0, 0, 0, 0, 0, 0, 0, 0, 0, 0, 0, 0, 0, 0, 0, 0, 0, 0, 0, 0, 0, 0, 0, 0, 0, 0, 0, 0, 0, 0, 0, 0, 0, 0, 0, 0, 0, 0, 0, 0, 0, 0, 0, 0, 0, 0, 0, 0, 0, 0, 0, 0, 0, 0, 0, 0, 0, 0, 0, 0, 0, 0, 0, 0, 0, 0, 0, 0, 0, 0, 0, 0, 0, 0, 0, 0, 0, 0, 0, 0, 0, 0, 0, 0, 0, 0, 0, 0, 0, 0, 0, 0, 0, 0, 0, 0, 0, 0, 0, 0, 0, 0, 0, 0, 0, 0, 0, 0, 0, 0, 0, 0, 0, 0, 0, 0, 0, 0, 0, 0, 0, 0, 0, 0, 0, 0, 0, 0, 0, 0, 0, 0, 0, 0, 0, 0, 0, 0, 0, 0, 0, 0, 0, 0, 0, 0, 0, 0, 0, 0, 0, 0, 0, 0, 0, 0, 0, 0, 0, 0, 0, 0, 0, 0, 0, 0, 0, 0, 0, 0, 0, 0, 0, 0, 0, 0, 0, 0, 0, 0, 0, 0, 0, 0, 0, 0, 0, 0, 0, 0, 0, 0, 0, 0, 0, 0, 0, 0, 0, 0, 0, 0, 0, 0, 0, 0, 0, 0, 0, 0, 0, 0, 0, 0, 0, 0, 0, 0, 0, 0, 0, 0, 0, 0, 0, 0, 0, 0, 0, 0, 0, 0, 0, 0, 0, 0, 0, 0, 0, 0, 0, 0, 0, 0, 0, 0, 0, 0, 0, 0, 0, 0, 0, 0, 0, 0, 0, 0, 0, 0, 0, 0, 0, 0, 0, 0, 0, 0, 0, 0, 0, 0, 0, 0, 0, 0, 0, 0, 0, 0, 0, 0, 0, 0, 0, 0, 0, 0, 0, 0, 0, 0, 0, 0, 0, 0, 0, 0, 0, 0, 0, 0, 0, 0, 0, 0, 0, 0, 0, 0, 0, 0, 0, 0, 0, 0, 0, 0, 0, 0, 0, 0, 0, 0, 0, 0, 0, 0, 0, 0, 0, 0, 0, 0, 0, 0, 0, 0, 0, 0, 0, 0, 0, 0, 0, 0, 0, 0, 0, 0, 0, 0, 0, 0, 0, 0, 0, 0, 0, 0, 0, 0, 0, 0, 0, 0, 0, 0, 0, 0, 0, 0, 0, 0, 0, 0, 0, 0, 0, 0, 0, 0, 0, 0, 0, 0, 0, 0, 0, 0, 0, 0, 0, 0, 0, 0, 0, 0, 0, 0, 0, 0, 0, 0, 0, 0, 0, 0, 0, 0, 0, 0, 0, 0, 0, 0, 0, 0, 0, 0, 0, 0, 0, 0, 0, 0, 0, 0, 0, 0, 0, 0, 0, 0, 0, 0, 0, 0, 0, 0, 0, 0, 0, 0, 0, 0, 0, 0, 0, 0, 0, 0, 0, 0, 0, 0, 0, 0, 0, 0, 0, 0, 0, 0, 0, 0, 0, 0, 0, 0, 0, 0, 0, 0, 0, 0, 0, 0, 0, 0, 0, 0, 0, 0, 0, 0, 0, 0, 0, 0, 0, 0, 0, 0, 0, 0, 0, 0, 0, 0, 0, 0, 0, 0, 0, 0, 0, 0, 1, 0, 0, 0])
_uv = me_cylinder_001.uv_layers.new(name='UVMap')
_uv.uv.foreach_set('vector', [1.0, 0.5, 0.9688, 0.5, 0.9688, 1.0, 1.0, 1.0, 0.9688, 0.5, 0.9375, 0.5, 0.9375, 1.0, 0.9688, 1.0, 0.9375, 0.5, 0.9062, 0.5, 0.9062, 1.0, 0.9375, 1.0, 0.9062, 0.5, 0.875, 0.5, 0.875, 1.0, 0.9062, 1.0, 0.875, 0.5, 0.8438, 0.5, 0.8438, 1.0, 0.875, 1.0, 0.8438, 0.5, 0.8125, 0.5, 0.8125, 1.0, 0.8438, 1.0, 0.8125, 0.5, 0.7812, 0.5, 0.7812, 1.0, 0.8125, 1.0, 0.7812, 0.5, 0.75, 0.5, 0.75, 1.0, 0.7812, 1.0, 0.75, 0.5, 0.7188, 0.5, 0.7188, 1.0, 0.75, 1.0, 0.7188, 0.5, 0.6875, 0.5, 0.6875, 1.0, 0.7188, 1.0, 0.6875, 0.5, 0.6562, 0.5, 0.6562, 1.0, 0.6875, 1.0, 0.6562, 0.5, 0.625, 0.5, 0.625, 1.0, 0.6562, 1.0, 0.625, 0.5, 0.5938, 0.5, 0.5938, 1.0, 0.625, 1.0, 0.5938, 0.5, 0.5625, 0.5, 0.5625, 1.0, 0.5938, 1.0, 0.5625, 0.5, 0.5312, 0.5, 0.5312, 1.0, 0.5625, 1.0, 0.5312, 0.5, 0.5, 0.5, 0.5, 1.0, 0.5312, 1.0, 0.5, 0.5, 0.4688, 0.5, 0.4688, 1.0, 0.5, 1.0, 0.4688, 0.5, 0.4375, 0.5, 0.4375, 1.0, 0.4688, 1.0, 0.4375, 0.5, 0.4062, 0.5, 0.4062, 1.0, 0.4375, 1.0, 0.4062, 0.5, 0.375, 0.5, 0.375, 1.0, 0.4062, 1.0, 0.375, 0.5, 0.3438, 0.5, 0.3438, 1.0, 0.375, 1.0, 0.3438, 0.5, 0.3125, 0.5, 0.3125, 1.0, 0.3438, 1.0, 0.3125, 0.5, 0.2812, 0.5, 0.2812, 1.0, 0.3125, 1.0, 0.2812, 0.5, 0.25, 0.5, 0.25, 1.0, 0.2812, 1.0, 0.25, 0.5, 0.2188, 0.5, 0.2188, 1.0, 0.25, 1.0, 0.2188, 0.5, 0.1875, 0.5, 0.1875, 1.0, 0.2188, 1.0, 0.1875, 0.5, 0.1562, 0.5, 0.1562, 1.0, 0.1875, 1.0, 0.1562, 0.5, 0.125, 0.5, 0.125, 1.0, 0.1562, 1.0, 0.125, 0.5, 0.09375, 0.5, 0.09375, 1.0, 0.125, 1.0, 0.09375, 0.5, 0.0625, 0.5, 0.0625, 1.0, 0.09375, 1.0, 0.0625, 0.5, 0.03125, 0.5, 0.03125, 1.0, 0.0625, 1.0, 0.03125, 0.5, 0.0, 0.5, 0.0, 1.0, 0.03125, 1.0, 0.75, 0.5, 0.75, 0.5, 0.7188, 0.5, 0.7188, 0.5, 0.75, 0.49, 0.7032, 0.4854, 0.6582, 0.4717, 0.6167, 0.4496, 0.5803, 0.4197, 0.5504, 0.3833, 0.5283, 0.3418, 0.5146, 0.2968, 0.51, 0.25, 0.5146, 0.2032, 0.5283, 0.1582, 0.5504, 0.1167, 0.5803, 0.08029, 0.6167, 0.05045, 0.6582, 0.02827, 0.7032, 0.01461, 0.75, 0.01, 0.7968, 0.01461, 0.8418, 0.02827, 0.8833, 0.05045, 0.9197, 0.08029, 0.9496, 0.1167, 0.9717, 0.1582, 0.9854, 0.2032, 0.99, 0.25, 0.9854, 0.2968, 0.9717, 0.3418, 0.9496, 0.3833, 0.9197, 0.4197, 0.8833, 0.4496, 0.8418, 0.4717, 0.7968, 0.4854, 0.4688, 0.5, 0.4688, 0.5, 0.4375, 0.5, 0.4375, 0.5, 0.1875, 0.5, 0.1875, 0.5, 0.1562, 0.5, 0.1562, 0.5, 0.875, 0.5, 0.875, 0.5, 0.8438, 0.5, 0.8438, 0.5, 0.5938, 0.5, 0.5938, 0.5, 0.5625, 0.5, 0.5625, 0.5, 0.3125, 0.5, 0.3125, 0.5, 0.2812, 0.5, 0.2812, 0.5, 1.0, 0.5, 1.0, 0.5, 0.9688, 0.5, 0.9688, 0.5, 0.03125, 0.5, 0.03125, 0.5, 0.0, 0.5, 0.0, 0.5, 0.7188, 0.5, 0.7188, 0.5, 0.6875, 0.5, 0.6875, 0.5, 0.4375, 0.5, 0.4375, 0.5, 0.4062, 0.5, 0.4062, 0.5, 0.1562, 0.5, 0.1562, 0.5, 0.125, 0.5, 0.125, 0.5, 0.8438, 0.5, 0.8438, 0.5, 0.8125, 0.5, 0.8125, 0.5, 0.5625, 0.5, 0.5625, 0.5, 0.5312, 0.5, 0.5312, 0.5, 0.2812, 0.5, 0.2812, 0.5, 0.25, 0.5, 0.25, 0.5, 0.9688, 0.5, 0.9688, 0.5, 0.9375, 0.5, 0.9375, 0.5, 0.6875, 0.5, 0.6875, 0.5, 0.6562, 0.5, 0.6562, 0.5, 0.4062, 0.5, 0.4062, 0.5, 0.375, 0.5, 0.375, 0.5, 0.125, 0.5, 0.125, 0.5, 0.09375, 0.5, 0.09375, 0.5, 0.8125, 0.5, 0.8125, 0.5, 0.7812, 0.5, 0.7812, 0.5, 0.5312, 0.5, 0.5312, 0.5, 0.5, 0.5, 0.5, 0.5, 0.25, 0.5, 0.25, 0.5, 0.2188, 0.5, 0.2188, 0.5, 0.9375, 0.5, 0.9375, 0.5, 0.9062, 0.5, 0.9062, 0.5, 0.6562, 0.5, 0.6562, 0.5, 0.625, 0.5, 0.625, 0.5, 0.375, 0.5, 0.375, 0.5, 0.3438, 0.5, 0.3438, 0.5, 0.09375, 0.5, 0.09375, 0.5, 0.0625, 0.5, 0.0625, 0.5, 0.7812, 0.5, 0.7812, 0.5, 0.75, 0.5, 0.75, 0.5, 0.5, 0.5, 0.5, 0.5, 0.4688, 0.5, 0.4688, 0.5, 0.2188, 0.5, 0.2188, 0.5, 0.1875, 0.5, 0.1875, 0.5, 0.9062, 0.5, 0.9062, 0.5, 0.875, 0.5, 0.875, 0.5, 0.625, 0.5, 0.625, 0.5, 0.5938, 0.5, 0.5938, 0.5, 0.3438, 0.5, 0.3438, 0.5, 0.3125, 0.5, 0.3125, 0.5, 0.0625, 0.5, 0.0625, 0.5, 0.03125, 0.5, 0.03125, 0.5, 0.4197, 0.4197, 0.4197, 0.4197, 0.3833, 0.4496, 0.3833, 0.4496, 0.2968, 0.4854, 0.3363, 0.5157, 0.3769, 0.5028, 0.3418, 0.4717, 0.3418, 0.4717, 0.3769, 0.5028, 0.4141, 0.4819, 0.3833, 0.4496, 0.3833, 0.4496, 0.4141, 0.4819, 0.4465, 0.4538, 0.4197, 0.4197, 0.4197, 0.4197, 0.4465, 0.4538, 0.4727, 0.4196, 0.4496, 0.3833, 0.4496, 0.3833, 0.4727, 0.4196, 0.4918, 0.3806, 0.4717, 0.3418, 0.4717, 0.3418, 0.4918, 0.3806, 0.5028, 0.3382, 0.4854, 0.2968, 0.4854, 0.2968, 0.5028, 0.3382, 0.5053, 0.2941, 0.49, 0.25, 0.49, 0.25, 0.5053, 0.2941, 0.4991, 0.2501, 0.4854, 0.2032, 0.4854, 0.2032, 0.4991, 0.2501, 0.4844, 0.2077, 0.4717, 0.1582, 0.4717, 0.1582, 0.4844, 0.2077, 0.4617, 0.1686, 0.4496, 0.1167, 0.4496, 0.1167, 0.4617, 0.1686, 0.4318, 0.1344, 0.4197, 0.08029, 0.4197, 0.08029, 0.4318, 0.1344, 0.3957, 0.1063, 0.3833, 0.05045, 0.3833, 0.05045, 0.3957, 0.1063, 0.3548, 0.08543, 0.3418, 0.02827, 0.3418, 0.02827, 0.3548, 0.08543, 0.3106, 0.07258, 0.2968, 0.01461, 0.2968, 0.01461, 0.3106, 0.07258, 0.2647, 0.06824, 0.25, 0.01, 0.25, 0.01, 0.2647, 0.06824, 0.2188, 0.07258, 0.2032, 0.01461, 0.2032, 0.01461, 0.2188, 0.07258, 0.1746, 0.08543, 0.1582, 0.02827, 0.1582, 0.02827, 0.1746, 0.08543, 0.1337, 0.1063, 0.1167, 0.05045, 0.1167, 0.05045, 0.1337, 0.1063, 0.09763, 0.1344, 0.08029, 0.08029, 0.08029, 0.08029, 0.09763, 0.1344, 0.0677, 0.1686, 0.05045, 0.1167, 0.05045, 0.1167, 0.0677, 0.1686, 0.04499, 0.2077, 0.02827, 0.1582, 0.02827, 0.1582, 0.04499, 0.2077, 0.0303, 0.2501, 0.01461, 0.2032, 0.01461, 0.2032, 0.0303, 0.2501, 0.02412, 0.2941, 0.01, 0.25, 0.01, 0.25, 0.02412, 0.2941, 0.02662, 0.3382, 0.01461, 0.2968, 0.01461, 0.2968, 0.02662, 0.3382, 0.03764, 0.3806, 0.02827, 0.3418, 0.02827, 0.3418, 0.03764, 0.3806, 0.05667, 0.4196, 0.05045, 0.3833, 0.05045, 0.3833, 0.05667, 0.4196, 0.08292, 0.4538, 0.08029, 0.4197, 0.08029, 0.4197, 0.08292, 0.4538, 0.1153, 0.4819, 0.1167, 0.4496, 0.1167, 0.4496, 0.1153, 0.4819, 0.1525, 0.5028, 0.1582, 0.4717, 0.1582, 0.4717, 0.1525, 0.5028, 0.1931, 0.5157, 0.2032, 0.4854, 0.2032, 0.4854, 0.1931, 0.5157, 0.2353, 0.52, 0.25, 0.49, 0.25, 0.49, 0.2941, 0.52, 0.3363, 0.5157, 0.2968, 0.4854, 0.1931, 0.5157, 0.183, 0.5459, 0.2206, 0.55, 0.2353, 0.52, 0.183, 0.5459, 0.1728, 0.5762, 0.2059, 0.58, 0.2206, 0.55, 0.1728, 0.5762, 0.1627, 0.6065, 0.1912, 0.61, 0.2059, 0.58, 0.1627, 0.6065, 0.1526, 0.6367, 0.1765, 0.64, 0.1912, 0.61, 0.1526, 0.6367, 0.1425, 0.667, 0.1618, 0.67, 0.1765, 0.64, 0.1425, 0.667, 0.1324, 0.6973, 0.1471, 0.7, 0.1618, 0.67, 0.1324, 0.6973, 0.1223, 0.7276, 0.1324, 0.73, 0.1471, 0.7, 0.1223, 0.7276, 0.1122, 0.7578, 0.1176, 0.76, 0.1324, 0.73, 0.1122, 0.7578, 0.102, 0.7881, 0.1029, 0.79, 0.1176, 0.76, 0.102, 0.7881, 0.09193, 0.8184, 0.08824, 0.82, 0.1029, 0.79, 0.09193, 0.8184, 0.08182, 0.8486, 0.07353, 0.85, 0.08824, 0.82, 0.08182, 0.8486, 0.0717, 0.8789, 0.05882, 0.88, 0.07353, 0.85, 0.0717, 0.8789, 0.06159, 0.9092, 0.04412, 0.91, 0.05882, 0.88, 0.06159, 0.9092, 0.05148, 0.9395, 0.02941, 0.94, 0.04412, 0.91, 0.05148, 0.9395, 0.04136, 0.9697, 0.01471, 0.97, 0.02941, 0.94, 0.04136, 0.9697, 0.03125, 1.0, 0.0, 1.0, 0.01471, 0.97, 0.1525, 0.5028, 0.1469, 0.5339, 0.183, 0.5459, 0.1931, 0.5157, 0.1469, 0.5339, 0.1413, 0.565, 0.1728, 0.5762, 0.183, 0.5459, 0.1413, 0.565, 0.1356, 0.596, 0.1627, 0.6065, 0.1728, 0.5762, 0.1356, 0.596, 0.13, 0.6271, 0.1526, 0.6367, 0.1627, 0.6065, 0.13, 0.6271, 0.1244, 0.6582, 0.1425, 0.667, 0.1526, 0.6367, 0.1244, 0.6582, 0.1188, 0.6893, 0.1324, 0.6973, 0.1425, 0.667, 0.1188, 0.6893, 0.1131, 0.7203, 0.1223, 0.7276, 0.1324, 0.6973, 0.1131, 0.7203, 0.1075, 0.7514, 0.1122, 0.7578, 0.1223, 0.7276, 0.1075, 0.7514, 0.1019, 0.7825, 0.102, 0.7881, 0.1122, 0.7578, 0.1019, 0.7825, 0.09626, 0.8136, 0.09193, 0.8184, 0.102, 0.7881, 0.09626, 0.8136, 0.09063, 0.8446, 0.08182, 0.8486, 0.09193, 0.8184, 0.09063, 0.8446, 0.08501, 0.8757, 0.0717, 0.8789, 0.08182, 0.8486, 0.08501, 0.8757, 0.07938, 0.9068, 0.06159, 0.9092, 0.0717, 0.8789, 0.07938, 0.9068, 0.07375, 0.9379, 0.05148, 0.9395, 0.06159, 0.9092, 0.07375, 0.9379, 0.06813, 0.9689, 0.04136, 0.9697, 0.05148, 0.9395, 0.06813, 0.9689, 0.0625, 1.0, 0.03125, 1.0, 0.04136, 0.9697, 0.1153, 0.4819, 0.114, 0.5143, 0.1469, 0.5339, 0.1525, 0.5028, 0.114, 0.5143, 0.1126, 0.5467, 0.1413, 0.565, 0.1469, 0.5339, 0.1126, 0.5467, 0.1113, 0.5791, 0.1356, 0.596, 0.1413, 0.565, 0.1113, 0.5791, 0.1099, 0.6114, 0.13, 0.6271, 0.1356, 0.596, 0.1099, 0.6114, 0.1086, 0.6438, 0.1244, 0.6582, 0.13, 0.6271, 0.1086, 0.6438, 0.1072, 0.6762, 0.1188, 0.6893, 0.1244, 0.6582, 0.1072, 0.6762, 0.1059, 0.7086, 0.1131, 0.7203, 0.1188, 0.6893, 0.1059, 0.7086, 0.1045, 0.741, 0.1075, 0.7514, 0.1131, 0.7203, 0.1045, 0.741, 0.1032, 0.7733, 0.1019, 0.7825, 0.1075, 0.7514, 0.1032, 0.7733, 0.1018, 0.8057, 0.09626, 0.8136, 0.1019, 0.7825, 0.1018, 0.8057, 0.1005, 0.8381, 0.09063, 0.8446, 0.09626, 0.8136, 0.1005, 0.8381, 0.09914, 0.8705, 0.08501, 0.8757, 0.09063, 0.8446, 0.09914, 0.8705, 0.09779, 0.9029, 0.07938, 0.9068, 0.08501, 0.8757, 0.09779, 0.9029, 0.09645, 0.9352, 0.07375, 0.9379, 0.07938, 0.9068, 0.09645, 0.9352, 0.0951, 0.9676, 0.06813, 0.9689, 0.07375, 0.9379, 0.0951, 0.9676, 0.09375, 1.0, 0.0625, 1.0, 0.06813, 0.9689, 0.08292, 0.4538, 0.08555, 0.488, 0.114, 0.5143, 0.1153, 0.4819, 0.08555, 0.488, 0.08818, 0.5221, 0.1126, 0.5467, 0.114, 0.5143, 0.08818, 0.5221, 0.09081, 0.5562, 0.1113, 0.5791, 0.1126, 0.5467, 0.09081, 0.5562, 0.09344, 0.5904, 0.1099, 0.6114, 0.1113, 0.5791, 0.09344, 0.5904, 0.09607, 0.6245, 0.1086, 0.6438, 0.1099, 0.6114, 0.09607, 0.6245, 0.0987, 0.6587, 0.1072, 0.6762, 0.1086, 0.6438, 0.0987, 0.6587, 0.1013, 0.6928, 0.1059, 0.7086, 0.1072, 0.6762, 0.1013, 0.6928, 0.104, 0.7269, 0.1045, 0.741, 0.1059, 0.7086, 0.104, 0.7269, 0.1066, 0.7611, 0.1032, 0.7733, 0.1045, 0.741, 0.1066, 0.7611, 0.1092, 0.7952, 0.1018, 0.8057, 0.1032, 0.7733, 0.1092, 0.7952, 0.1119, 0.8293, 0.1005, 0.8381, 0.1018, 0.8057, 0.1119, 0.8293, 0.1145, 0.8635, 0.09914, 0.8705, 0.1005, 0.8381, 0.1145, 0.8635, 0.1171, 0.8976, 0.09779, 0.9029, 0.09914, 0.8705, 0.1171, 0.8976, 0.1197, 0.9317, 0.09645, 0.9352, 0.09779, 0.9029, 0.1197, 0.9317, 0.1224, 0.9659, 0.0951, 0.9676, 0.09645, 0.9352, 0.1224, 0.9659, 0.125, 1.0, 0.09375, 1.0, 0.0951, 0.9676, 0.05667, 0.4196, 0.06289, 0.4559, 0.08555, 0.488, 0.08292, 0.4538, 0.06289, 0.4559, 0.06912, 0.4922, 0.08818, 0.5221, 0.08555, 0.488, 0.06912, 0.4922, 0.07534, 0.5284, 0.09081, 0.5562, 0.08818, 0.5221, 0.07534, 0.5284, 0.08157, 0.5647, 0.09344, 0.5904, 0.09081, 0.5562, 0.08157, 0.5647, 0.08779, 0.601, 0.09607, 0.6245, 0.09344, 0.5904, 0.08779, 0.601, 0.09401, 0.6373, 0.0987, 0.6587, 0.09607, 0.6245, 0.09401, 0.6373, 0.1002, 0.6735, 0.1013, 0.6928, 0.0987, 0.6587, 0.1002, 0.6735, 0.1065, 0.7098, 0.104, 0.7269, 0.1013, 0.6928, 0.1065, 0.7098, 0.1127, 0.7461, 0.1066, 0.7611, 0.104, 0.7269, 0.1127, 0.7461, 0.1189, 0.7824, 0.1092, 0.7952, 0.1066, 0.7611, 0.1189, 0.7824, 0.1251, 0.8186, 0.1119, 0.8293, 0.1092, 0.7952, 0.1251, 0.8186, 0.1314, 0.8549, 0.1145, 0.8635, 0.1119, 0.8293, 0.1314, 0.8549, 0.1376, 0.8912, 0.1171, 0.8976, 0.1145, 0.8635, 0.1376, 0.8912, 0.1438, 0.9275, 0.1197, 0.9317, 0.1171, 0.8976, 0.1438, 0.9275, 0.15, 0.9637, 0.1224, 0.9659, 0.1197, 0.9317, 0.15, 0.9637, 0.1562, 1.0, 0.125, 1.0, 0.1224, 0.9659, 0.03764, 0.3806, 0.047, 0.4193, 0.06289, 0.4559, 0.05667, 0.4196, 0.047, 0.4193, 0.05637, 0.458, 0.06912, 0.4922, 0.06289, 0.4559, 0.05637, 0.458, 0.06574, 0.4967, 0.07534, 0.5284, 0.06912, 0.4922, 0.06574, 0.4967, 0.0751, 0.5354, 0.08157, 0.5647, 0.07534, 0.5284, 0.0751, 0.5354, 0.08447, 0.5741, 0.08779, 0.601, 0.08157, 0.5647, 0.08447, 0.5741, 0.09383, 0.6128, 0.09401, 0.6373, 0.08779, 0.601, 0.09383, 0.6128, 0.1032, 0.6516, 0.1002, 0.6735, 0.09401, 0.6373, 0.1032, 0.6516, 0.1126, 0.6903, 0.1065, 0.7098, 0.1002, 0.6735, 0.1126, 0.6903, 0.1219, 0.729, 0.1127, 0.7461, 0.1065, 0.7098, 0.1219, 0.729, 0.1313, 0.7677, 0.1189, 0.7824, 0.1127, 0.7461, 0.1313, 0.7677, 0.1407, 0.8064, 0.1251, 0.8186, 0.1189, 0.7824, 0.1407, 0.8064, 0.15, 0.8451, 0.1314, 0.8549, 0.1251, 0.8186, 0.15, 0.8451, 0.1594, 0.8839, 0.1376, 0.8912, 0.1314, 0.8549, 0.1594, 0.8839, 0.1688, 0.9226, 0.1438, 0.9275, 0.1376, 0.8912, 0.1688, 0.9226, 0.1781, 0.9613, 0.15, 0.9637, 0.1438, 0.9275, 0.1781, 0.9613, 0.1875, 1.0, 0.1562, 1.0, 0.15, 0.9637, 0.02662, 0.3382, 0.03863, 0.3795, 0.047, 0.4193, 0.03764, 0.3806, 0.03863, 0.3795, 0.05064, 0.4209, 0.05637, 0.458, 0.047, 0.4193, 0.05064, 0.4209, 0.06264, 0.4623, 0.06574, 0.4967, 0.05637, 0.458, 0.06264, 0.4623, 0.07465, 0.5036, 0.0751, 0.5354, 0.06574, 0.4967, 0.07465, 0.5036, 0.08666, 0.545, 0.08447, 0.5741, 0.0751, 0.5354, 0.08666, 0.545, 0.09867, 0.5864, 0.09383, 0.6128, 0.08447, 0.5741, 0.09867, 0.5864, 0.1107, 0.6277, 0.1032, 0.6516, 0.09383, 0.6128, 0.1107, 0.6277, 0.1227, 0.6691, 0.1126, 0.6903, 0.1032, 0.6516, 0.1227, 0.6691, 0.1347, 0.7105, 0.1219, 0.729, 0.1126, 0.6903, 0.1347, 0.7105, 0.1467, 0.7518, 0.1313, 0.7677, 0.1219, 0.729, 0.1467, 0.7518, 0.1587, 0.7932, 0.1407, 0.8064, 0.1313, 0.7677, 0.1587, 0.7932, 0.1707, 0.8345, 0.15, 0.8451, 0.1407, 0.8064, 0.1707, 0.8345, 0.1827, 0.8759, 0.1594, 0.8839, 0.15, 0.8451, 0.1827, 0.8759, 0.1947, 0.9173, 0.1688, 0.9226, 0.1594, 0.8839, 0.1947, 0.9173, 0.2067, 0.9586, 0.1781, 0.9613, 0.1688, 0.9226, 0.2067, 0.9586, 0.2188, 1.0, 0.1875, 1.0, 0.1781, 0.9613, 0.02412, 0.2941, 0.03824, 0.3382, 0.03863, 0.3795, 0.02662, 0.3382, 0.03824, 0.3382, 0.05235, 0.3824, 0.05064, 0.4209, 0.03863, 0.3795, 0.05235, 0.3824, 0.06647, 0.4265, 0.06264, 0.4623, 0.05064, 0.4209, 0.06647, 0.4265, 0.08059, 0.4706, 0.07465, 0.5036, 0.06264, 0.4623, 0.08059, 0.4706, 0.09471, 0.5147, 0.08666, 0.545, 0.07465, 0.5036, 0.09471, 0.5147, 0.1088, 0.5588, 0.09867, 0.5864, 0.08666, 0.545, 0.1088, 0.5588, 0.1229, 0.6029, 0.1107, 0.6277, 0.09867, 0.5864, 0.1229, 0.6029, 0.1371, 0.6471, 0.1227, 0.6691, 0.1107, 0.6277, 0.1371, 0.6471, 0.1512, 0.6912, 0.1347, 0.7105, 0.1227, 0.6691, 0.1512, 0.6912, 0.1653, 0.7353, 0.1467, 0.7518, 0.1347, 0.7105, 0.1653, 0.7353, 0.1794, 0.7794, 0.1587, 0.7932, 0.1467, 0.7518, 0.1794, 0.7794, 0.1935, 0.8235, 0.1707, 0.8345, 0.1587, 0.7932, 0.1935, 0.8235, 0.2076, 0.8676, 0.1827, 0.8759, 0.1707, 0.8345, 0.2076, 0.8676, 0.2218, 0.9118, 0.1947, 0.9173, 0.1827, 0.8759, 0.2218, 0.9118, 0.2359, 0.9559, 0.2067, 0.9586, 0.1947, 0.9173, 0.2359, 0.9559, 0.25, 1.0, 0.2188, 1.0, 0.2067, 0.9586, 0.0303, 0.2501, 0.04598, 0.2969, 0.03824, 0.3382, 0.02412, 0.2941, 0.04598, 0.2969, 0.06167, 0.3438, 0.05235, 0.3824, 0.03824, 0.3382, 0.06167, 0.3438, 0.07735, 0.3907, 0.06647, 0.4265, 0.05235, 0.3824, 0.07735, 0.3907, 0.09303, 0.4375, 0.08059, 0.4706, 0.06647, 0.4265, 0.09303, 0.4375, 0.1087, 0.4844, 0.09471, 0.5147, 0.08059, 0.4706, 0.1087, 0.4844, 0.1244, 0.5313, 0.1088, 0.5588, 0.09471, 0.5147, 0.1244, 0.5313, 0.1401, 0.5782, 0.1229, 0.6029, 0.1088, 0.5588, 0.1401, 0.5782, 0.1558, 0.625, 0.1371, 0.6471, 0.1229, 0.6029, 0.1558, 0.625, 0.1715, 0.6719, 0.1512, 0.6912, 0.1371, 0.6471, 0.1715, 0.6719, 0.1871, 0.7188, 0.1653, 0.7353, 0.1512, 0.6912, 0.1871, 0.7188, 0.2028, 0.7656, 0.1794, 0.7794, 0.1653, 0.7353, 0.2028, 0.7656, 0.2185, 0.8125, 0.1935, 0.8235, 0.1794, 0.7794, 0.2185, 0.8125, 0.2342, 0.8594, 0.2076, 0.8676, 0.1935, 0.8235, 0.2342, 0.8594, 0.2499, 0.9063, 0.2218, 0.9118, 0.2076, 0.8676, 0.2499, 0.9063, 0.2656, 0.9531, 0.2359, 0.9559, 0.2218, 0.9118, 0.2656, 0.9531, 0.2812, 1.0, 0.25, 1.0, 0.2359, 0.9559, 0.04499, 0.2077, 0.06171, 0.2572, 0.04598, 0.2969, 0.0303, 0.2501, 0.06171, 0.2572, 0.07843, 0.3067, 0.06167, 0.3438, 0.04598, 0.2969, 0.07843, 0.3067, 0.09515, 0.3562, 0.07735, 0.3907, 0.06167, 0.3438, 0.09515, 0.3562, 0.1119, 0.4058, 0.09303, 0.4375, 0.07735, 0.3907, 0.1119, 0.4058, 0.1286, 0.4553, 0.1087, 0.4844, 0.09303, 0.4375, 0.1286, 0.4553, 0.1453, 0.5048, 0.1244, 0.5313, 0.1087, 0.4844, 0.1453, 0.5048, 0.162, 0.5543, 0.1401, 0.5782, 0.1244, 0.5313, 0.162, 0.5543, 0.1787, 0.6038, 0.1558, 0.625, 0.1401, 0.5782, 0.1787, 0.6038, 0.1955, 0.6534, 0.1715, 0.6719, 0.1558, 0.625, 0.1955, 0.6534, 0.2122, 0.7029, 0.1871, 0.7188, 0.1715, 0.6719, 0.2122, 0.7029, 0.2289, 0.7524, 0.2028, 0.7656, 0.1871, 0.7188, 0.2289, 0.7524, 0.2456, 0.8019, 0.2185, 0.8125, 0.2028, 0.7656, 0.2456, 0.8019, 0.2623, 0.8514, 0.2342, 0.8594, 0.2185, 0.8125, 0.2623, 0.8514, 0.2791, 0.901, 0.2499, 0.9063, 0.2342, 0.8594, 0.2791, 0.901, 0.2958, 0.9505, 0.2656, 0.9531, 0.2499, 0.9063, 0.2958, 0.9505, 0.3125, 1.0, 0.2812, 1.0, 0.2656, 0.9531, 0.0677, 0.1686, 0.08495, 0.2206, 0.06171, 0.2572, 0.04499, 0.2077, 0.08495, 0.2206, 0.1022, 0.2725, 0.07843, 0.3067, 0.06171, 0.2572, 0.1022, 0.2725, 0.1195, 0.3245, 0.09515, 0.3562, 0.07843, 0.3067, 0.1195, 0.3245, 0.1367, 0.3765, 0.1119, 0.4058, 0.09515, 0.3562, 0.1367, 0.3765, 0.154, 0.4284, 0.1286, 0.4553, 0.1119, 0.4058, 0.154, 0.4284, 0.1712, 0.4804, 0.1453, 0.5048, 0.1286, 0.4553, 0.1712, 0.4804, 0.1885, 0.5324, 0.162, 0.5543, 0.1453, 0.5048, 0.1885, 0.5324, 0.2057, 0.5843, 0.1787, 0.6038, 0.162, 0.5543, 0.2057, 0.5843, 0.223, 0.6363, 0.1955, 0.6534, 0.1787, 0.6038, 0.223, 0.6363, 0.2402, 0.6882, 0.2122, 0.7029, 0.1955, 0.6534, 0.2402, 0.6882, 0.2575, 0.7402, 0.2289, 0.7524, 0.2122, 0.7029, 0.2575, 0.7402, 0.2747, 0.7922, 0.2456, 0.8019, 0.2289, 0.7524, 0.2747, 0.7922, 0.292, 0.8441, 0.2623, 0.8514, 0.2456, 0.8019, 0.292, 0.8441, 0.3092, 0.8961, 0.2791, 0.901, 0.2623, 0.8514, 0.3092, 0.8961, 0.3265, 0.948, 0.2958, 0.9505, 0.2791, 0.901, 0.3265, 0.948, 0.3438, 1.0, 0.3125, 1.0, 0.2958, 0.9505, 0.09763, 0.1344, 0.115, 0.1885, 0.08495, 0.2206, 0.0677, 0.1686, 0.115, 0.1885, 0.1323, 0.2426, 0.1022, 0.2725, 0.08495, 0.2206, 0.1323, 0.2426, 0.1496, 0.2967, 0.1195, 0.3245, 0.1022, 0.2725, 0.1496, 0.2967, 0.167, 0.3508, 0.1367, 0.3765, 0.1195, 0.3245, 0.167, 0.3508, 0.1843, 0.4049, 0.154, 0.4284, 0.1367, 0.3765, 0.1843, 0.4049, 0.2016, 0.459, 0.1712, 0.4804, 0.154, 0.4284, 0.2016, 0.459, 0.219, 0.5131, 0.1885, 0.5324, 0.1712, 0.4804, 0.219, 0.5131, 0.2363, 0.5672, 0.2057, 0.5843, 0.1885, 0.5324, 0.2363, 0.5672, 0.2537, 0.6213, 0.223, 0.6363, 0.2057, 0.5843, 0.2537, 0.6213, 0.271, 0.6754, 0.2402, 0.6882, 0.223, 0.6363, 0.271, 0.6754, 0.2883, 0.7295, 0.2575, 0.7402, 0.2402, 0.6882, 0.2883, 0.7295, 0.3057, 0.7836, 0.2747, 0.7922, 0.2575, 0.7402, 0.3057, 0.7836, 0.323, 0.8377, 0.292, 0.8441, 0.2747, 0.7922, 0.323, 0.8377, 0.3403, 0.8918, 0.3092, 0.8961, 0.292, 0.8441, 0.3403, 0.8918, 0.3577, 0.9459, 0.3265, 0.948, 0.3092, 0.8961, 0.3577, 0.9459, 0.375, 1.0, 0.3438, 1.0, 0.3265, 0.948, 0.1337, 0.1063, 0.1507, 0.1622, 0.115, 0.1885, 0.09763, 0.1344, 0.1507, 0.1622, 0.1678, 0.218, 0.1323, 0.2426, 0.115, 0.1885, 0.1678, 0.218, 0.1848, 0.2739, 0.1496, 0.2967, 0.1323, 0.2426, 0.1848, 0.2739, 0.2018, 0.3297, 0.167, 0.3508, 0.1496, 0.2967, 0.2018, 0.3297, 0.2189, 0.3856, 0.1843, 0.4049, 0.167, 0.3508, 0.2189, 0.3856, 0.2359, 0.4414, 0.2016, 0.459, 0.1843, 0.4049, 0.2359, 0.4414, 0.2529, 0.4973, 0.219, 0.5131, 0.2016, 0.459, 0.2529, 0.4973, 0.27, 0.5532, 0.2363, 0.5672, 0.219, 0.5131, 0.27, 0.5532, 0.287, 0.609, 0.2537, 0.6213, 0.2363, 0.5672, 0.287, 0.609, 0.304, 0.6649, 0.271, 0.6754, 0.2537, 0.6213, 0.304, 0.6649, 0.3211, 0.7207, 0.2883, 0.7295, 0.271, 0.6754, 0.3211, 0.7207, 0.3381, 0.7766, 0.3057, 0.7836, 0.2883, 0.7295, 0.3381, 0.7766, 0.3551, 0.8324, 0.323, 0.8377, 0.3057, 0.7836, 0.3551, 0.8324, 0.3722, 0.8883, 0.3403, 0.8918, 0.323, 0.8377, 0.3722, 0.8883, 0.3892, 0.9441, 0.3577, 0.9459, 0.3403, 0.8918, 0.3892, 0.9441, 0.4062, 1.0, 0.375, 1.0, 0.3577, 0.9459, 0.1746, 0.08543, 0.191, 0.1426, 0.1507, 0.1622, 0.1337, 0.1063, 0.191, 0.1426, 0.2075, 0.1998, 0.1678, 0.218, 0.1507, 0.1622, 0.2075, 0.1998, 0.2239, 0.2569, 0.1848, 0.2739, 0.1678, 0.218, 0.2239, 0.2569, 0.2403, 0.3141, 0.2018, 0.3297, 0.1848, 0.2739, 0.2403, 0.3141, 0.2567, 0.3712, 0.2189, 0.3856, 0.2018, 0.3297, 0.2567, 0.3712, 0.2732, 0.4284, 0.2359, 0.4414, 0.2189, 0.3856, 0.2732, 0.4284, 0.2896, 0.4856, 0.2529, 0.4973, 0.2359, 0.4414, 0.2896, 0.4856, 0.306, 0.5427, 0.27, 0.5532, 0.2529, 0.4973, 0.306, 0.5427, 0.3225, 0.5999, 0.287, 0.609, 0.27, 0.5532, 0.3225, 0.5999, 0.3389, 0.657, 0.304, 0.6649, 0.287, 0.609, 0.3389, 0.657, 0.3553, 0.7142, 0.3211, 0.7207, 0.304, 0.6649, 0.3553, 0.7142, 0.3718, 0.7714, 0.3381, 0.7766, 0.3211, 0.7207, 0.3718, 0.7714, 0.3882, 0.8285, 0.3551, 0.8324, 0.3381, 0.7766, 0.3882, 0.8285, 0.4046, 0.8857, 0.3722, 0.8883, 0.3551, 0.8324, 0.4046, 0.8857, 0.4211, 0.9428, 0.3892, 0.9441, 0.3722, 0.8883, 0.4211, 0.9428, 0.4375, 1.0, 0.4062, 1.0, 0.3892, 0.9441, 0.2188, 0.07258, 0.2344, 0.1305, 0.191, 0.1426, 0.1746, 0.08543, 0.2344, 0.1305, 0.25, 0.1885, 0.2075, 0.1998, 0.191, 0.1426, 0.25, 0.1885, 0.2657, 0.2465, 0.2239, 0.2569, 0.2075, 0.1998, 0.2657, 0.2465, 0.2813, 0.3044, 0.2403, 0.3141, 0.2239, 0.2569, 0.2813, 0.3044, 0.2969, 0.3624, 0.2567, 0.3712, 0.2403, 0.3141, 0.2969, 0.3624, 0.3125, 0.4204, 0.2732, 0.4284, 0.2567, 0.3712, 0.3125, 0.4204, 0.3282, 0.4783, 0.2896, 0.4856, 0.2732, 0.4284, 0.3282, 0.4783, 0.3438, 0.5363, 0.306, 0.5427, 0.2896, 0.4856, 0.3438, 0.5363, 0.3594, 0.5943, 0.3225, 0.5999, 0.306, 0.5427, 0.3594, 0.5943, 0.375, 0.6522, 0.3389, 0.657, 0.3225, 0.5999, 0.375, 0.6522, 0.3906, 0.7102, 0.3553, 0.7142, 0.3389, 0.657, 0.3906, 0.7102, 0.4063, 0.7681, 0.3718, 0.7714, 0.3553, 0.7142, 0.4063, 0.7681, 0.4219, 0.8261, 0.3882, 0.8285, 0.3718, 0.7714, 0.4219, 0.8261, 0.4375, 0.8841, 0.4046, 0.8857, 0.3882, 0.8285, 0.4375, 0.8841, 0.4531, 0.942, 0.4211, 0.9428, 0.4046, 0.8857, 0.4531, 0.942, 0.4688, 1.0, 0.4375, 1.0, 0.4211, 0.9428, 0.2647, 0.06824, 0.2794, 0.1265, 0.2344, 0.1305, 0.2188, 0.07258, 0.2794, 0.1265, 0.2941, 0.1847, 0.25, 0.1885, 0.2344, 0.1305, 0.2941, 0.1847, 0.3088, 0.2429, 0.2657, 0.2465, 0.25, 0.1885, 0.3088, 0.2429, 0.3235, 0.3012, 0.2813, 0.3044, 0.2657, 0.2465, 0.3235, 0.3012, 0.3382, 0.3594, 0.2969, 0.3624, 0.2813, 0.3044, 0.3382, 0.3594, 0.3529, 0.4176, 0.3125, 0.4204, 0.2969, 0.3624, 0.3529, 0.4176, 0.3676, 0.4759, 0.3282, 0.4783, 0.3125, 0.4204, 0.3676, 0.4759, 0.3824, 0.5341, 0.3438, 0.5363, 0.3282, 0.4783, 0.3824, 0.5341, 0.3971, 0.5924, 0.3594, 0.5943, 0.3438, 0.5363, 0.3971, 0.5924, 0.4118, 0.6506, 0.375, 0.6522, 0.3594, 0.5943, 0.4118, 0.6506, 0.4265, 0.7088, 0.3906, 0.7102, 0.375, 0.6522, 0.4265, 0.7088, 0.4412, 0.7671, 0.4063, 0.7681, 0.3906, 0.7102, 0.4412, 0.7671, 0.4559, 0.8253, 0.4219, 0.8261, 0.4063, 0.7681, 0.4559, 0.8253, 0.4706, 0.8835, 0.4375, 0.8841, 0.4219, 0.8261, 0.4706, 0.8835, 0.4853, 0.9418, 0.4531, 0.942, 0.4375, 0.8841, 0.4853, 0.9418, 0.5, 1.0, 0.4688, 1.0, 0.4531, 0.942, 0.3106, 0.07258, 0.3244, 0.1305, 0.2794, 0.1265, 0.2647, 0.06824, 0.3244, 0.1305, 0.3382, 0.1885, 0.2941, 0.1847, 0.2794, 0.1265, 0.3382, 0.1885, 0.352, 0.2465, 0.3088, 0.2429, 0.2941, 0.1847, 0.352, 0.2465, 0.3658, 0.3044, 0.3235, 0.3012, 0.3088, 0.2429, 0.3658, 0.3044, 0.3796, 0.3624, 0.3382, 0.3594, 0.3235, 0.3012, 0.3796, 0.3624, 0.3934, 0.4204, 0.3529, 0.4176, 0.3382, 0.3594, 0.3934, 0.4204, 0.4071, 0.4783, 0.3676, 0.4759, 0.3529, 0.4176, 0.4071, 0.4783, 0.4209, 0.5363, 0.3824, 0.5341, 0.3676, 0.4759, 0.4209, 0.5363, 0.4347, 0.5943, 0.3971, 0.5924, 0.3824, 0.5341, 0.4347, 0.5943, 0.4485, 0.6522, 0.4118, 0.6506, 0.3971, 0.5924, 0.4485, 0.6522, 0.4623, 0.7102, 0.4265, 0.7088, 0.4118, 0.6506, 0.4623, 0.7102, 0.4761, 0.7681, 0.4412, 0.7671, 0.4265, 0.7088, 0.4761, 0.7681, 0.4899, 0.8261, 0.4559, 0.8253, 0.4412, 0.7671, 0.4899, 0.8261, 0.5037, 0.8841, 0.4706, 0.8835, 0.4559, 0.8253, 0.5037, 0.8841, 0.5175, 0.942, 0.4853, 0.9418, 0.4706, 0.8835, 0.5175, 0.942, 0.5312, 1.0, 0.5, 1.0, 0.4853, 0.9418, 0.3548, 0.08543, 0.3678, 0.1426, 0.3244, 0.1305, 0.3106, 0.07258, 0.3678, 0.1426, 0.3808, 0.1998, 0.3382, 0.1885, 0.3244, 0.1305, 0.3808, 0.1998, 0.3938, 0.2569, 0.352, 0.2465, 0.3382, 0.1885, 0.3938, 0.2569, 0.4067, 0.3141, 0.3658, 0.3044, 0.352, 0.2465, 0.4067, 0.3141, 0.4197, 0.3712, 0.3796, 0.3624, 0.3658, 0.3044, 0.4197, 0.3712, 0.4327, 0.4284, 0.3934, 0.4204, 0.3796, 0.3624, 0.4327, 0.4284, 0.4457, 0.4856, 0.4071, 0.4783, 0.3934, 0.4204, 0.4457, 0.4856, 0.4587, 0.5427, 0.4209, 0.5363, 0.4071, 0.4783, 0.4587, 0.5427, 0.4716, 0.5999, 0.4347, 0.5943, 0.4209, 0.5363, 0.4716, 0.5999, 0.4846, 0.657, 0.4485, 0.6522, 0.4347, 0.5943, 0.4846, 0.657, 0.4976, 0.7142, 0.4623, 0.7102, 0.4485, 0.6522, 0.4976, 0.7142, 0.5106, 0.7714, 0.4761, 0.7681, 0.4623, 0.7102, 0.5106, 0.7714, 0.5236, 0.8285, 0.4899, 0.8261, 0.4761, 0.7681, 0.5236, 0.8285, 0.5365, 0.8857, 0.5037, 0.8841, 0.4899, 0.8261, 0.5365, 0.8857, 0.5495, 0.9428, 0.5175, 0.942, 0.5037, 0.8841, 0.5495, 0.9428, 0.5625, 1.0, 0.5312, 1.0, 0.5175, 0.942, 0.3957, 0.1063, 0.4081, 0.1622, 0.3678, 0.1426, 0.3548, 0.08543, 0.4081, 0.1622, 0.4205, 0.218, 0.3808, 0.1998, 0.3678, 0.1426, 0.4205, 0.218, 0.4328, 0.2739, 0.3938, 0.2569, 0.3808, 0.1998, 0.4328, 0.2739, 0.4452, 0.3297, 0.4067, 0.3141, 0.3938, 0.2569, 0.4452, 0.3297, 0.4576, 0.3856, 0.4197, 0.3712, 0.4067, 0.3141, 0.4576, 0.3856, 0.47, 0.4414, 0.4327, 0.4284, 0.4197, 0.3712, 0.47, 0.4414, 0.4824, 0.4973, 0.4457, 0.4856, 0.4327, 0.4284, 0.4824, 0.4973, 0.4947, 0.5532, 0.4587, 0.5427, 0.4457, 0.4856, 0.4947, 0.5532, 0.5071, 0.609, 0.4716, 0.5999, 0.4587, 0.5427, 0.5071, 0.609, 0.5195, 0.6649, 0.4846, 0.657, 0.4716, 0.5999, 0.5195, 0.6649, 0.5319, 0.7207, 0.4976, 0.7142, 0.4846, 0.657, 0.5319, 0.7207, 0.5442, 0.7766, 0.5106, 0.7714, 0.4976, 0.7142, 0.5442, 0.7766, 0.5566, 0.8324, 0.5236, 0.8285, 0.5106, 0.7714, 0.5566, 0.8324, 0.569, 0.8883, 0.5365, 0.8857, 0.5236, 0.8285, 0.569, 0.8883, 0.5814, 0.9441, 0.5495, 0.9428, 0.5365, 0.8857, 0.5814, 0.9441, 0.5938, 1.0, 0.5625, 1.0, 0.5495, 0.9428, 0.4318, 0.1344, 0.4439, 0.1885, 0.4081, 0.1622, 0.3957, 0.1063, 0.4439, 0.1885, 0.4559, 0.2426, 0.4205, 0.218, 0.4081, 0.1622, 0.4559, 0.2426, 0.468, 0.2967, 0.4328, 0.2739, 0.4205, 0.218, 0.468, 0.2967, 0.4801, 0.3508, 0.4452, 0.3297, 0.4328, 0.2739, 0.4801, 0.3508, 0.4922, 0.4049, 0.4576, 0.3856, 0.4452, 0.3297, 0.4922, 0.4049, 0.5042, 0.459, 0.47, 0.4414, 0.4576, 0.3856, 0.5042, 0.459, 0.5163, 0.5131, 0.4824, 0.4973, 0.47, 0.4414, 0.5163, 0.5131, 0.5284, 0.5672, 0.4947, 0.5532, 0.4824, 0.4973, 0.5284, 0.5672, 0.5405, 0.6213, 0.5071, 0.609, 0.4947, 0.5532, 0.5405, 0.6213, 0.5525, 0.6754, 0.5195, 0.6649, 0.5071, 0.609, 0.5525, 0.6754, 0.5646, 0.7295, 0.5319, 0.7207, 0.5195, 0.6649, 0.5646, 0.7295, 0.5767, 0.7836, 0.5442, 0.7766, 0.5319, 0.7207, 0.5767, 0.7836, 0.5888, 0.8377, 0.5566, 0.8324, 0.5442, 0.7766, 0.5888, 0.8377, 0.6008, 0.8918, 0.569, 0.8883, 0.5566, 0.8324, 0.6008, 0.8918, 0.6129, 0.9459, 0.5814, 0.9441, 0.569, 0.8883, 0.6129, 0.9459, 0.625, 1.0, 0.5938, 1.0, 0.5814, 0.9441, 0.4617, 0.1686, 0.4739, 0.2206, 0.4439, 0.1885, 0.4318, 0.1344, 0.4739, 0.2206, 0.486, 0.2725, 0.4559, 0.2426, 0.4439, 0.1885, 0.486, 0.2725, 0.4982, 0.3245, 0.468, 0.2967, 0.4559, 0.2426, 0.4982, 0.3245, 0.5103, 0.3765, 0.4801, 0.3508, 0.468, 0.2967, 0.5103, 0.3765, 0.5225, 0.4284, 0.4922, 0.4049, 0.4801, 0.3508, 0.5225, 0.4284, 0.5347, 0.4804, 0.5042, 0.459, 0.4922, 0.4049, 0.5347, 0.4804, 0.5468, 0.5324, 0.5163, 0.5131, 0.5042, 0.459, 0.5468, 0.5324, 0.559, 0.5843, 0.5284, 0.5672, 0.5163, 0.5131, 0.559, 0.5843, 0.5711, 0.6363, 0.5405, 0.6213, 0.5284, 0.5672, 0.5711, 0.6363, 0.5833, 0.6882, 0.5525, 0.6754, 0.5405, 0.6213, 0.5833, 0.6882, 0.5955, 0.7402, 0.5646, 0.7295, 0.5525, 0.6754, 0.5955, 0.7402, 0.6076, 0.7922, 0.5767, 0.7836, 0.5646, 0.7295, 0.6076, 0.7922, 0.6198, 0.8441, 0.5888, 0.8377, 0.5767, 0.7836, 0.6198, 0.8441, 0.6319, 0.8961, 0.6008, 0.8918, 0.5888, 0.8377, 0.6319, 0.8961, 0.6441, 0.948, 0.6129, 0.9459, 0.6008, 0.8918, 0.6441, 0.948, 0.6562, 1.0, 0.625, 1.0, 0.6129, 0.9459, 0.4844, 0.2077, 0.4971, 0.2572, 0.4739, 0.2206, 0.4617, 0.1686, 0.4971, 0.2572, 0.5098, 0.3067, 0.486, 0.2725, 0.4739, 0.2206, 0.5098, 0.3067, 0.5225, 0.3562, 0.4982, 0.3245, 0.486, 0.2725, 0.5225, 0.3562, 0.5352, 0.4058, 0.5103, 0.3765, 0.4982, 0.3245, 0.5352, 0.4058, 0.5479, 0.4553, 0.5225, 0.4284, 0.5103, 0.3765, 0.5479, 0.4553, 0.5606, 0.5048, 0.5347, 0.4804, 0.5225, 0.4284, 0.5606, 0.5048, 0.5733, 0.5543, 0.5468, 0.5324, 0.5347, 0.4804, 0.5733, 0.5543, 0.586, 0.6038, 0.559, 0.5843, 0.5468, 0.5324, 0.586, 0.6038, 0.5987, 0.6534, 0.5711, 0.6363, 0.559, 0.5843, 0.5987, 0.6534, 0.6113, 0.7029, 0.5833, 0.6882, 0.5711, 0.6363, 0.6113, 0.7029, 0.624, 0.7524, 0.5955, 0.7402, 0.5833, 0.6882, 0.624, 0.7524, 0.6367, 0.8019, 0.6076, 0.7922, 0.5955, 0.7402, 0.6367, 0.8019, 0.6494, 0.8514, 0.6198, 0.8441, 0.6076, 0.7922, 0.6494, 0.8514, 0.6621, 0.901, 0.6319, 0.8961, 0.6198, 0.8441, 0.6621, 0.901, 0.6748, 0.9505, 0.6441, 0.948, 0.6319, 0.8961, 0.6748, 0.9505, 0.6875, 1.0, 0.6562, 1.0, 0.6441, 0.948, 0.4991, 0.2501, 0.5128, 0.2969, 0.4971, 0.2572, 0.4844, 0.2077, 0.5128, 0.2969, 0.5266, 0.3438, 0.5098, 0.3067, 0.4971, 0.2572, 0.5266, 0.3438, 0.5403, 0.3907, 0.5225, 0.3562, 0.5098, 0.3067, 0.5403, 0.3907, 0.554, 0.4375, 0.5352, 0.4058, 0.5225, 0.3562, 0.554, 0.4375, 0.5678, 0.4844, 0.5479, 0.4553, 0.5352, 0.4058, 0.5678, 0.4844, 0.5815, 0.5313, 0.5606, 0.5048, 0.5479, 0.4553, 0.5815, 0.5313, 0.5952, 0.5782, 0.5733, 0.5543, 0.5606, 0.5048, 0.5952, 0.5782, 0.6089, 0.625, 0.586, 0.6038, 0.5733, 0.5543, 0.6089, 0.625, 0.6227, 0.6719, 0.5987, 0.6534, 0.586, 0.6038, 0.6227, 0.6719, 0.6364, 0.7188, 0.6113, 0.7029, 0.5987, 0.6534, 0.6364, 0.7188, 0.6501, 0.7656, 0.624, 0.7524, 0.6113, 0.7029, 0.6501, 0.7656, 0.6638, 0.8125, 0.6367, 0.8019, 0.624, 0.7524, 0.6638, 0.8125, 0.6776, 0.8594, 0.6494, 0.8514, 0.6367, 0.8019, 0.6776, 0.8594, 0.6913, 0.9063, 0.6621, 0.901, 0.6494, 0.8514, 0.6913, 0.9063, 0.705, 0.9531, 0.6748, 0.9505, 0.6621, 0.901, 0.705, 0.9531, 0.7188, 1.0, 0.6875, 1.0, 0.6748, 0.9505, 0.5053, 0.2941, 0.5206, 0.3382, 0.5128, 0.2969, 0.4991, 0.2501, 0.5206, 0.3382, 0.5359, 0.3824, 0.5266, 0.3438, 0.5128, 0.2969, 0.5359, 0.3824, 0.5512, 0.4265, 0.5403, 0.3907, 0.5266, 0.3438, 0.5512, 0.4265, 0.5665, 0.4706, 0.554, 0.4375, 0.5403, 0.3907, 0.5665, 0.4706, 0.5818, 0.5147, 0.5678, 0.4844, 0.554, 0.4375, 0.5818, 0.5147, 0.5971, 0.5588, 0.5815, 0.5313, 0.5678, 0.4844, 0.5971, 0.5588, 0.6124, 0.6029, 0.5952, 0.5782, 0.5815, 0.5313, 0.6124, 0.6029, 0.6276, 0.6471, 0.6089, 0.625, 0.5952, 0.5782, 0.6276, 0.6471, 0.6429, 0.6912, 0.6227, 0.6719, 0.6089, 0.625, 0.6429, 0.6912, 0.6582, 0.7353, 0.6364, 0.7188, 0.6227, 0.6719, 0.6582, 0.7353, 0.6735, 0.7794, 0.6501, 0.7656, 0.6364, 0.7188, 0.6735, 0.7794, 0.6888, 0.8235, 0.6638, 0.8125, 0.6501, 0.7656, 0.6888, 0.8235, 0.7041, 0.8676, 0.6776, 0.8594, 0.6638, 0.8125, 0.7041, 0.8676, 0.7194, 0.9118, 0.6913, 0.9063, 0.6776, 0.8594, 0.7194, 0.9118, 0.7347, 0.9559, 0.705, 0.9531, 0.6913, 0.9063, 0.7347, 0.9559, 0.75, 1.0, 0.7188, 1.0, 0.705, 0.9531, 0.5028, 0.3382, 0.5202, 0.3795, 0.5206, 0.3382, 0.5053, 0.2941, 0.5202, 0.3795, 0.5376, 0.4209, 0.5359, 0.3824, 0.5206, 0.3382, 0.5376, 0.4209, 0.555, 0.4623, 0.5512, 0.4265, 0.5359, 0.3824, 0.555, 0.4623, 0.5724, 0.5036, 0.5665, 0.4706, 0.5512, 0.4265, 0.5724, 0.5036, 0.5898, 0.545, 0.5818, 0.5147, 0.5665, 0.4706, 0.5898, 0.545, 0.6072, 0.5864, 0.5971, 0.5588, 0.5818, 0.5147, 0.6072, 0.5864, 0.6246, 0.6277, 0.6124, 0.6029, 0.5971, 0.5588, 0.6246, 0.6277, 0.642, 0.6691, 0.6276, 0.6471, 0.6124, 0.6029, 0.642, 0.6691, 0.6594, 0.7105, 0.6429, 0.6912, 0.6276, 0.6471, 0.6594, 0.7105, 0.6768, 0.7518, 0.6582, 0.7353, 0.6429, 0.6912, 0.6768, 0.7518, 0.6942, 0.7932, 0.6735, 0.7794, 0.6582, 0.7353, 0.6942, 0.7932, 0.7116, 0.8345, 0.6888, 0.8235, 0.6735, 0.7794, 0.7116, 0.8345, 0.729, 0.8759, 0.7041, 0.8676, 0.6888, 0.8235, 0.729, 0.8759, 0.7464, 0.9173, 0.7194, 0.9118, 0.7041, 0.8676, 0.7464, 0.9173, 0.7638, 0.9586, 0.7347, 0.9559, 0.7194, 0.9118, 0.7638, 0.9586, 0.7812, 1.0, 0.75, 1.0, 0.7347, 0.9559, 0.4918, 0.3806, 0.5118, 0.4193, 0.5202, 0.3795, 0.5028, 0.3382, 0.5118, 0.4193, 0.5319, 0.458, 0.5376, 0.4209, 0.5202, 0.3795, 0.5319, 0.458, 0.5519, 0.4967, 0.555, 0.4623, 0.5376, 0.4209, 0.5519, 0.4967, 0.572, 0.5354, 0.5724, 0.5036, 0.555, 0.4623, 0.572, 0.5354, 0.592, 0.5741, 0.5898, 0.545, 0.5724, 0.5036, 0.592, 0.5741, 0.612, 0.6128, 0.6072, 0.5864, 0.5898, 0.545, 0.612, 0.6128, 0.6321, 0.6516, 0.6246, 0.6277, 0.6072, 0.5864, 0.6321, 0.6516, 0.6521, 0.6903, 0.642, 0.6691, 0.6246, 0.6277, 0.6521, 0.6903, 0.6722, 0.729, 0.6594, 0.7105, 0.642, 0.6691, 0.6722, 0.729, 0.6922, 0.7677, 0.6768, 0.7518, 0.6594, 0.7105, 0.6922, 0.7677, 0.7123, 0.8064, 0.6942, 0.7932, 0.6768, 0.7518, 0.7123, 0.8064, 0.7323, 0.8451, 0.7116, 0.8345, 0.6942, 0.7932, 0.7323, 0.8451, 0.7524, 0.8839, 0.729, 0.8759, 0.7116, 0.8345, 0.7524, 0.8839, 0.7724, 0.9226, 0.7464, 0.9173, 0.729, 0.8759, 0.7724, 0.9226, 0.7925, 0.9613, 0.7638, 0.9586, 0.7464, 0.9173, 0.7925, 0.9613, 0.8125, 1.0, 0.7812, 1.0, 0.7638, 0.9586, 0.4727, 0.4196, 0.4959, 0.4559, 0.5118, 0.4193, 0.4918, 0.3806, 0.4959, 0.4559, 0.5191, 0.4922, 0.5319, 0.458, 0.5118, 0.4193, 0.5191, 0.4922, 0.5423, 0.5284, 0.5519, 0.4967, 0.5319, 0.458, 0.5423, 0.5284, 0.5655, 0.5647, 0.572, 0.5354, 0.5519, 0.4967, 0.5655, 0.5647, 0.5887, 0.601, 0.592, 0.5741, 0.572, 0.5354, 0.5887, 0.601, 0.6119, 0.6373, 0.612, 0.6128, 0.592, 0.5741, 0.6119, 0.6373, 0.6351, 0.6735, 0.6321, 0.6516, 0.612, 0.6128, 0.6351, 0.6735, 0.6582, 0.7098, 0.6521, 0.6903, 0.6321, 0.6516, 0.6582, 0.7098, 0.6814, 0.7461, 0.6722, 0.729, 0.6521, 0.6903, 0.6814, 0.7461, 0.7046, 0.7824, 0.6922, 0.7677, 0.6722, 0.729, 0.7046, 0.7824, 0.7278, 0.8186, 0.7123, 0.8064, 0.6922, 0.7677, 0.7278, 0.8186, 0.751, 0.8549, 0.7323, 0.8451, 0.7123, 0.8064, 0.751, 0.8549, 0.7742, 0.8912, 0.7524, 0.8839, 0.7323, 0.8451, 0.7742, 0.8912, 0.7974, 0.9275, 0.7724, 0.9226, 0.7524, 0.8839, 0.7974, 0.9275, 0.8206, 0.9637, 0.7925, 0.9613, 0.7724, 0.9226, 0.8206, 0.9637, 0.8438, 1.0, 0.8125, 1.0, 0.7925, 0.9613, 0.4465, 0.4538, 0.4733, 0.488, 0.4959, 0.4559, 0.4727, 0.4196, 0.4733, 0.488, 0.5001, 0.5221, 0.5191, 0.4922, 0.4959, 0.4559, 0.5001, 0.5221, 0.5268, 0.5562, 0.5423, 0.5284, 0.5191, 0.4922, 0.5268, 0.5562, 0.5536, 0.5904, 0.5655, 0.5647, 0.5423, 0.5284, 0.5536, 0.5904, 0.5804, 0.6245, 0.5887, 0.601, 0.5655, 0.5647, 0.5804, 0.6245, 0.6072, 0.6587, 0.6119, 0.6373, 0.5887, 0.601, 0.6072, 0.6587, 0.634, 0.6928, 0.6351, 0.6735, 0.6119, 0.6373, 0.634, 0.6928, 0.6607, 0.7269, 0.6582, 0.7098, 0.6351, 0.6735, 0.6607, 0.7269, 0.6875, 0.7611, 0.6814, 0.7461, 0.6582, 0.7098, 0.6875, 0.7611, 0.7143, 0.7952, 0.7046, 0.7824, 0.6814, 0.7461, 0.7143, 0.7952, 0.7411, 0.8293, 0.7278, 0.8186, 0.7046, 0.7824, 0.7411, 0.8293, 0.7679, 0.8635, 0.751, 0.8549, 0.7278, 0.8186, 0.7679, 0.8635, 0.7947, 0.8976, 0.7742, 0.8912, 0.751, 0.8549, 0.7947, 0.8976, 0.8214, 0.9317, 0.7974, 0.9275, 0.7742, 0.8912, 0.8214, 0.9317, 0.8482, 0.9659, 0.8206, 0.9637, 0.7974, 0.9275, 0.8482, 0.9659, 0.875, 1.0, 0.8438, 1.0, 0.8206, 0.9637, 0.4141, 0.4819, 0.4449, 0.5143, 0.4733, 0.488, 0.4465, 0.4538, 0.4449, 0.5143, 0.4756, 0.5467, 0.5001, 0.5221, 0.4733, 0.488, 0.4756, 0.5467, 0.5064, 0.5791, 0.5268, 0.5562, 0.5001, 0.5221, 0.5064, 0.5791, 0.5371, 0.6114, 0.5536, 0.5904, 0.5268, 0.5562, 0.5371, 0.6114, 0.5679, 0.6438, 0.5804, 0.6245, 0.5536, 0.5904, 0.5679, 0.6438, 0.5987, 0.6762, 0.6072, 0.6587, 0.5804, 0.6245, 0.5987, 0.6762, 0.6294, 0.7086, 0.634, 0.6928, 0.6072, 0.6587, 0.6294, 0.7086, 0.6602, 0.741, 0.6607, 0.7269, 0.634, 0.6928, 0.6602, 0.741, 0.6909, 0.7733, 0.6875, 0.7611, 0.6607, 0.7269, 0.6909, 0.7733, 0.7217, 0.8057, 0.7143, 0.7952, 0.6875, 0.7611, 0.7217, 0.8057, 0.7525, 0.8381, 0.7411, 0.8293, 0.7143, 0.7952, 0.7525, 0.8381, 0.7832, 0.8705, 0.7679, 0.8635, 0.7411, 0.8293, 0.7832, 0.8705, 0.814, 0.9029, 0.7947, 0.8976, 0.7679, 0.8635, 0.814, 0.9029, 0.8447, 0.9352, 0.8214, 0.9317, 0.7947, 0.8976, 0.8447, 0.9352, 0.8755, 0.9676, 0.8482, 0.9659, 0.8214, 0.9317, 0.8755, 0.9676, 0.9062, 1.0, 0.875, 1.0, 0.8482, 0.9659, 0.3769, 0.5028, 0.4119, 0.5339, 0.4449, 0.5143, 0.4141, 0.4819, 0.4119, 0.5339, 0.447, 0.565, 0.4756, 0.5467, 0.4449, 0.5143, 0.447, 0.565, 0.482, 0.596, 0.5064, 0.5791, 0.4756, 0.5467, 0.482, 0.596, 0.517, 0.6271, 0.5371, 0.6114, 0.5064, 0.5791, 0.517, 0.6271, 0.5521, 0.6582, 0.5679, 0.6438, 0.5371, 0.6114, 0.5521, 0.6582, 0.5871, 0.6893, 0.5987, 0.6762, 0.5679, 0.6438, 0.5871, 0.6893, 0.6222, 0.7203, 0.6294, 0.7086, 0.5987, 0.6762, 0.6222, 0.7203, 0.6572, 0.7514, 0.6602, 0.741, 0.6294, 0.7086, 0.6572, 0.7514, 0.6922, 0.7825, 0.6909, 0.7733, 0.6602, 0.741, 0.6922, 0.7825, 0.7273, 0.8136, 0.7217, 0.8057, 0.6909, 0.7733, 0.7273, 0.8136, 0.7623, 0.8446, 0.7525, 0.8381, 0.7217, 0.8057, 0.7623, 0.8446, 0.7973, 0.8757, 0.7832, 0.8705, 0.7525, 0.8381, 0.7973, 0.8757, 0.8324, 0.9068, 0.814, 0.9029, 0.7832, 0.8705, 0.8324, 0.9068, 0.8674, 0.9379, 0.8447, 0.9352, 0.814, 0.9029, 0.8674, 0.9379, 0.9025, 0.9689, 0.8755, 0.9676, 0.8447, 0.9352, 0.9025, 0.9689, 0.9375, 1.0, 0.9062, 1.0, 0.8755, 0.9676, 0.3363, 0.5157, 0.3759, 0.5459, 0.4119, 0.5339, 0.3769, 0.5028, 0.3759, 0.5459, 0.4154, 0.5762, 0.447, 0.565, 0.4119, 0.5339, 0.4154, 0.5762, 0.4549, 0.6065, 0.482, 0.596, 0.447, 0.565, 0.4549, 0.6065, 0.4944, 0.6367, 0.517, 0.6271, 0.482, 0.596, 0.4944, 0.6367, 0.534, 0.667, 0.5521, 0.6582, 0.517, 0.6271, 0.534, 0.667, 0.5735, 0.6973, 0.5871, 0.6893, 0.5521, 0.6582, 0.5735, 0.6973, 0.613, 0.7276, 0.6222, 0.7203, 0.5871, 0.6893, 0.613, 0.7276, 0.6525, 0.7578, 0.6572, 0.7514, 0.6222, 0.7203, 0.6525, 0.7578, 0.6921, 0.7881, 0.6922, 0.7825, 0.6572, 0.7514, 0.6921, 0.7881, 0.7316, 0.8184, 0.7273, 0.8136, 0.6922, 0.7825, 0.7316, 0.8184, 0.7711, 0.8486, 0.7623, 0.8446, 0.7273, 0.8136, 0.7711, 0.8486, 0.8106, 0.8789, 0.7973, 0.8757, 0.7623, 0.8446, 0.8106, 0.8789, 0.8502, 0.9092, 0.8324, 0.9068, 0.7973, 0.8757, 0.8502, 0.9092, 0.8897, 0.9395, 0.8674, 0.9379, 0.8324, 0.9068, 0.8897, 0.9395, 0.9292, 0.9697, 0.9025, 0.9689, 0.8674, 0.9379, 0.9292, 0.9697, 0.9688, 1.0, 0.9375, 1.0, 0.9025, 0.9689, 0.2941, 0.52, 0.3382, 0.55, 0.3759, 0.5459, 0.3363, 0.5157, 0.3382, 0.55, 0.3824, 0.58, 0.4154, 0.5762, 0.3759, 0.5459, 0.3824, 0.58, 0.4265, 0.61, 0.4549, 0.6065, 0.4154, 0.5762, 0.4265, 0.61, 0.4706, 0.64, 0.4944, 0.6367, 0.4549, 0.6065, 0.4706, 0.64, 0.5147, 0.67, 0.534, 0.667, 0.4944, 0.6367, 0.5147, 0.67, 0.5588, 0.7, 0.5735, 0.6973, 0.534, 0.667, 0.5588, 0.7, 0.6029, 0.73, 0.613, 0.7276, 0.5735, 0.6973, 0.6029, 0.73, 0.6471, 0.76, 0.6525, 0.7578, 0.613, 0.7276, 0.6471, 0.76, 0.6912, 0.79, 0.6921, 0.7881, 0.6525, 0.7578, 0.6912, 0.79, 0.7353, 0.82, 0.7316, 0.8184, 0.6921, 0.7881, 0.7353, 0.82, 0.7794, 0.85, 0.7711, 0.8486, 0.7316, 0.8184, 0.7794, 0.85, 0.8235, 0.88, 0.8106, 0.8789, 0.7711, 0.8486, 0.8235, 0.88, 0.8676, 0.91, 0.8502, 0.9092, 0.8106, 0.8789, 0.8676, 0.91, 0.9118, 0.94, 0.8897, 0.9395, 0.8502, 0.9092, 0.9118, 0.94, 0.9559, 0.97, 0.9292, 0.9697, 0.8897, 0.9395, 0.9559, 0.97, 1.0, 1.0, 0.9688, 1.0, 0.9292, 0.9697, 0.375, 0.0, 0.375, 0.25, 0.625, 0.25, 0.625, 0.0, 0.375, 0.25, 0.375, 0.5, 0.625, 0.5, 0.625, 0.25, 0.375, 0.5, 0.375, 0.75, 0.625, 0.75, 0.625, 0.5, 0.375, 0.75, 0.375, 1.0, 0.625, 1.0, 0.625, 0.75, 0.375, 0.75, 0.375, 0.75, 0.375, 1.0, 0.375, 1.0, 0.625, 0.5, 0.625, 0.75, 0.875, 0.75, 0.875, 0.5, 0.2968, 0.4854, 0.3418, 0.4717, 0.3833, 0.4496, 0.4197, 0.4197, 0.4496, 0.3833, 0.4717, 0.3418, 0.4854, 0.2968, 0.49, 0.25, 0.4854, 0.2032, 0.4717, 0.1582, 0.4496, 0.1167, 0.4197, 0.08029, 0.3833, 0.05045, 0.3418, 0.02827, 0.2968, 0.01461, 0.25, 0.01, 0.2032, 0.01461, 0.1582, 0.02827, 0.1167, 0.05045, 0.08029, 0.08029, 0.05045, 0.1167, 0.02827, 0.1582, 0.01461, 0.2032, 0.01, 0.25, 0.01461, 0.2968, 0.02827, 0.3418, 0.05045, 0.3833, 0.08029, 0.4197, 0.1167, 0.4496, 0.1582, 0.4717, 0.2032, 0.4854, 0.25, 0.49, 0.2032, 0.4854, 0.2032, 0.4854, 0.1582, 0.4717, 0.1582, 0.4717, 0.1582, 0.02827, 0.1582, 0.02827, 0.2032, 0.01461, 0.2032, 0.01461, 0.4496, 0.3833, 0.4496, 0.3833, 0.4197, 0.4197, 0.4197, 0.4197, 0.25, 0.49, 0.25, 0.49, 0.2032, 0.4854, 0.2032, 0.4854, 0.1167, 0.05045, 0.1167, 0.05045, 0.1582, 0.02827, 0.1582, 0.02827, 0.4717, 0.3418, 0.4717, 0.3418, 0.4496, 0.3833, 0.4496, 0.3833, 0.08029, 0.08029, 0.08029, 0.08029, 0.1167, 0.05045, 0.1167, 0.05045, 0.4854, 0.2968, 0.4854, 0.2968, 0.4717, 0.3418, 0.4717, 0.3418, 0.05045, 0.1167, 0.05045, 0.1167, 0.08029, 0.08029, 0.08029, 0.08029, 0.49, 0.25, 0.49, 0.25, 0.4854, 0.2968, 0.4854, 0.2968, 0.02827, 0.1582, 0.02827, 0.1582, 0.05045, 0.1167, 0.05045, 0.1167, 0.4854, 0.2032, 0.4854, 0.2032, 0.49, 0.25, 0.49, 0.25, 0.01461, 0.2032, 0.01461, 0.2032, 0.02827, 0.1582, 0.02827, 0.1582, 0.4717, 0.1582, 0.4717, 0.1582, 0.4854, 0.2032, 0.4854, 0.2032, 0.01, 0.25, 0.01, 0.25, 0.01461, 0.2032, 0.01461, 0.2032, 0.4496, 0.1167, 0.4496, 0.1167, 0.4717, 0.1582, 0.4717, 0.1582, 0.01461, 0.2968, 0.01461, 0.2968, 0.01, 0.25, 0.01, 0.25, 0.4197, 0.08029, 0.4197, 0.08029, 0.4496, 0.1167, 0.4496, 0.1167, 0.02827, 0.3418, 0.02827, 0.3418, 0.01461, 0.2968, 0.01461, 0.2968, 0.3833, 0.05045, 0.3833, 0.05045, 0.4197, 0.08029, 0.4197, 0.08029, 0.05045, 0.3833, 0.05045, 0.3833, 0.02827, 0.3418, 0.02827, 0.3418, 0.3418, 0.02827, 0.3418, 0.02827, 0.3833, 0.05045, 0.3833, 0.05045, 0.2968, 0.4854, 0.2968, 0.4854, 0.25, 0.49, 0.25, 0.49, 0.08029, 0.4197, 0.08029, 0.4197, 0.05045, 0.3833, 0.05045, 0.3833, 0.2968, 0.01461, 0.2968, 0.01461, 0.3418, 0.02827, 0.3418, 0.02827, 0.3418, 0.4717, 0.3418, 0.4717, 0.2968, 0.4854, 0.2968, 0.4854, 0.1167, 0.4496, 0.1167, 0.4496, 0.08029, 0.4197, 0.08029, 0.4197, 0.25, 0.01, 0.25, 0.01, 0.2968, 0.01461, 0.2968, 0.01461, 0.3833, 0.4496, 0.3833, 0.4496, 0.3418, 0.4717, 0.3418, 0.4717, 0.1582, 0.4717, 0.1582, 0.4717, 0.1167, 0.4496, 0.1167, 0.4496, 0.2032, 0.01461, 0.2032, 0.01461, 0.25, 0.01, 0.25, 0.01, 0.375, 0.0, 0.375, 0.0, 0.375, 0.25, 0.375, 0.25, 0.375, 0.25, 0.375, 0.25, 0.375, 0.5, 0.375, 0.5, 0.375, 0.0, 0.375, 0.0, 0.375, 0.25, 0.375, 0.25, 0.375, 0.5, 0.375, 0.5, 0.375, 0.75, 0.375, 0.75, 0.125, 0.5, 0.125, 0.75, 0.375, 0.75, 0.375, 0.5, 0.375, 0.75, 0.375, 0.75, 0.375, 1.0, 0.375, 1.0, 0.375, 0.25, 0.375, 0.25, 0.375, 0.5, 0.375, 0.5, 0.375, 0.5, 0.375, 0.5, 0.375, 0.75, 0.375, 0.75])
me_cylinder_001.materials.append(mat_preto)
me_cylinder_001.materials.append(mat_material_015)
me_cylinder_001.update()

# ---- objects
ob_cylinder = bpy.data.objects.new('Cylinder', me_cylinder_001)

# ---- transforms, parenting, visibility, modifiers, constraints
ob_cylinder.location = (-2.303e-07, -0.03997, 4.034)

# ---- collection membership
col_collection.objects.link(ob_cylinder)

# ---- scene / render settings (as saved in the file)
scene.frame_start = 1; scene.frame_end = 250; scene.frame_set(1)
scene.render.engine = 'BLENDER_EEVEE_NEXT'
bpy.context.view_layer.update()

# ---- added for rendering (the .blend has no active camera): camera
cam_auto = bpy.data.cameras.new('AutoCamera')
cam_auto.lens = 50.0
cam_auto.sensor_width = 36.0
cam_auto.clip_end = 1000.0
ob_auto_camera = bpy.data.objects.new('AutoCamera', cam_auto)
scene.collection.objects.link(ob_auto_camera)
ob_auto_camera.location = (9.2199, -10.4819, 11.9375)
ob_auto_camera.rotation_euler = (1.09748, -7.21219e-08, 0.694738)
scene.camera = ob_auto_camera
bpy.context.view_layer.update()
